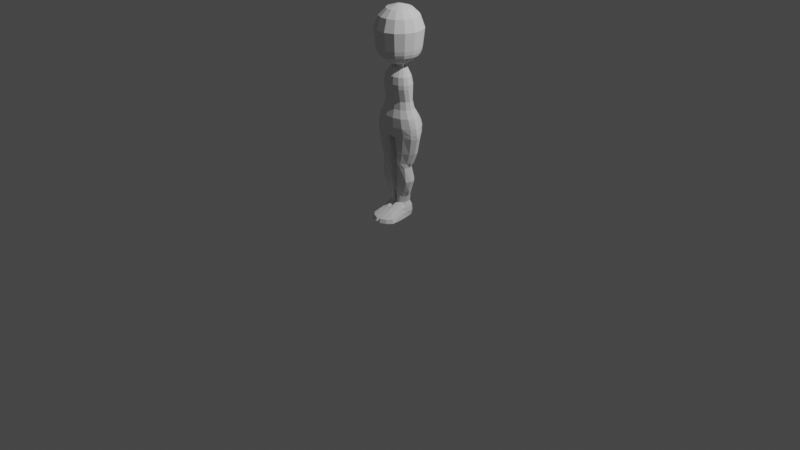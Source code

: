 # Source: character_2.blend  (saved by Blender 2.80.75; exported with 4.5.12 LTS)
import bpy
from mathutils import Matrix  # noqa: F401  (used for matrix-valued properties, if any)

bpy.ops.wm.read_factory_settings(use_empty=True)
scene = bpy.context.scene
scene.name = 'Scene'

# ---- collections
col_collection = bpy.data.collections.new('Collection'); scene.collection.children.link(col_collection)
col_external = bpy.data.collections.new('External'); scene.collection.children.link(col_external)
col_character = bpy.data.collections.new('Character'); scene.collection.children.link(col_character)

# ---- world
world_world = bpy.data.worlds.new('World'); scene.world = world_world
world_world.use_nodes = True; world_world.node_tree.nodes.clear()
_N = world_world.node_tree.nodes; _L = world_world.node_tree.links
n0 = _N.new('ShaderNodeOutputWorld'); n0.name = 'World Output'; n0.location = (300, 300)
n1 = _N.new('ShaderNodeBackground'); n1.name = 'Background'; n1.location = (10, 300)
n1.inputs[0].default_value = (0.05088, 0.05088, 0.05088, 1.0)
_L.new(n1.outputs[0], n0.inputs[0])
n0.is_active_output = True
world_world.color = (0.05088, 0.05088, 0.05088)
world_world.use_sun_shadow = False
world_world.sun_shadow_jitter_overblur = 0.0

# ---- cameras
cam_camera = bpy.data.cameras.new('Camera')
cam_camera.clip_end = 100.0
cam_camera.ortho_scale = 7.314

# ---- lights
light_light = bpy.data.lights.new('Light', 'POINT')
light_light.transmission_factor = 0.0
light_light.energy = 1000.0
light_light.shadow_soft_size = 0.1
light_light.shadow_maximum_resolution = 0.006
light_light.use_absolute_resolution = True

# ---- meshes
me_circle = bpy.data.meshes.new('Circle')
me_circle.from_pydata([(6.126e-09, 0.2292, 1.871), (-0.09323, 0.2094, 1.871), (-0.1703, 0.1534, 1.871), (-0.218, 0.07083, 1.871), (-0.228, -0.02396, 1.871), (-0.1985, -0.1146, 1.871), (-0.1347, -0.1854, 1.871), (-0.04766, -0.2242, 1.871), (0.04766, -0.2242, 1.871), (0.1347, -0.1854, 1.871), (0.1985, -0.1146, 1.871), (0.228, -0.02396, 1.871), (0.218, 0.07083, 1.871), (0.1703, 0.1534, 1.871), (0.09323, 0.2094, 1.871), (6.013e-09, 0.2434, 1.996), (-0.09899, 0.2223, 1.996), (-0.1809, 0.1628, 1.996), (-0.2315, 0.0752, 1.996), (-0.242, -0.02544, 1.996), (-0.2108, -0.1217, 1.996), (-0.143, -0.1969, 1.996), (-0.0506, -0.238, 1.996), (0.0506, -0.238, 1.996), (0.143, -0.1969, 1.996), (0.2108, -0.1217, 1.996), (0.242, -0.02544, 1.996), (0.2315, 0.0752, 1.996), (0.1809, 0.1628, 1.996), (0.09899, 0.2223, 1.996), (6.263e-09, 0.2011, 2.116), (-0.08178, 0.1837, 2.116), (-0.1494, 0.1345, 2.116), (-0.1912, 0.06213, 2.116), (-0.2, -0.02102, 2.116), (-0.1741, -0.1005, 2.116), (-0.1182, -0.1627, 2.116), (-0.0418, -0.1967, 2.116), (0.0418, -0.1967, 2.116), (0.1182, -0.1627, 2.116), (0.1741, -0.1005, 2.116), (0.2, -0.02102, 2.116), (0.1912, 0.06213, 2.116), (0.1494, 0.1345, 2.116), (0.08178, 0.1837, 2.116), (1.035e-08, 0.1272, 2.185), (-0.05172, 0.1162, 2.185), (-0.0945, 0.08508, 2.185), (-0.1209, 0.03929, 2.185), (-0.1265, -0.01329, 2.185), (-0.1101, -0.06358, 2.185), (-0.07474, -0.1029, 2.185), (-0.02644, -0.1244, 2.185), (0.02644, -0.1244, 2.185), (0.07474, -0.1029, 2.185), (0.1101, -0.06358, 2.185), (0.1265, -0.01329, 2.185), (0.1209, 0.03929, 2.185), (0.0945, 0.08508, 2.185), (0.05172, 0.1162, 2.185), (1.157e-08, 0.02824, 2.217), (-0.01149, 0.0258, 2.217), (-0.02099, 0.0189, 2.217), (-0.02686, 0.008727, 2.217), (-0.02809, -0.002952, 2.217), (-0.02446, -0.01412, 2.217), (-0.0166, -0.02285, 2.217), (-0.005872, -0.02763, 2.217), (0.005872, -0.02763, 2.217), (0.0166, -0.02285, 2.217), (0.02446, -0.01412, 2.217), (0.02809, -0.002952, 2.217), (0.02686, 0.008727, 2.217), (0.02099, 0.0189, 2.217), (0.01149, 0.0258, 2.217), (6.463e-09, 0.2232, 1.816), (-0.09077, 0.2039, 1.816), (-0.1658, 0.1493, 1.816), (-0.2122, 0.06896, 1.816), (-0.2219, -0.02333, 1.816), (-0.1933, -0.1116, 1.816), (-0.1312, -0.1805, 1.816), (-0.0464, -0.2183, 1.816), (0.0464, -0.2183, 1.816), (0.1312, -0.1805, 1.816), (0.1933, -0.1116, 1.816), (0.2219, -0.02333, 1.816), (0.2122, 0.06896, 1.816), (0.1658, 0.1493, 1.816), (0.09077, 0.2039, 1.816), (6.566e-09, 0.2138, 1.775), (-0.08698, 0.1954, 1.775), (-0.1589, 0.1431, 1.775), (-0.2034, 0.06608, 1.775), (-0.2127, -0.02235, 1.775), (-0.1852, -0.1069, 1.775), (-0.1257, -0.173, 1.775), (-0.04446, -0.2092, 1.775), (0.04446, -0.2092, 1.775), (0.1257, -0.173, 1.775), (0.1852, -0.1069, 1.775), (0.2127, -0.02235, 1.775), (0.2034, 0.06608, 1.775), (0.1589, 0.1431, 1.775), (0.08698, 0.1954, 1.775), (6.76e-09, 0.1994, 1.742), (-0.08109, 0.1821, 1.742), (-0.1482, 0.1334, 1.742), (-0.1896, 0.06161, 1.742), (-0.1983, -0.02084, 1.742), (-0.1727, -0.09969, 1.742), (-0.1172, -0.1613, 1.742), (-0.04145, -0.195, 1.742), (0.04145, -0.195, 1.742), (0.1172, -0.1613, 1.742), (0.1727, -0.09969, 1.742), (0.1983, -0.02084, 1.742), (0.1896, 0.06161, 1.742), (0.1482, 0.1334, 1.742), (0.08109, 0.1821, 1.742), (8.489e-09, 0.1326, 1.686), (-0.05392, 0.1211, 1.686), (-0.09852, 0.08871, 1.686), (-0.1261, 0.04097, 1.686), (-0.1318, -0.01386, 1.686), (-0.1148, -0.06629, 1.686), (-0.07793, -0.1073, 1.686), (-0.02756, -0.1297, 1.686), (0.02756, -0.1297, 1.686), (0.07793, -0.1073, 1.686), (0.1148, -0.06629, 1.686), (0.1318, -0.01386, 1.686), (0.1261, 0.04097, 1.686), (0.09852, 0.08871, 1.686), (0.05392, 0.1211, 1.686), (9.203e-09, 0.05353, 1.644), (-0.02177, 0.04891, 1.644), (-0.03978, 0.03582, 1.644), (-0.05091, 0.01654, 1.644), (-0.05324, -0.005596, 1.644), (-0.04636, -0.02677, 1.644), (-0.03147, -0.04331, 1.644), (-0.01113, -0.05236, 1.644), (0.01113, -0.05236, 1.644), (0.03147, -0.04331, 1.644), (0.04636, -0.02677, 1.644), (0.05324, -0.005596, 1.644), (0.05091, 0.01654, 1.644), (0.03978, 0.03582, 1.644), (0.02177, 0.04891, 1.644), (9.203e-09, 0.0353, 1.613), (-0.02177, 0.03251, 1.613), (-0.03978, 0.02462, 1.613), (-0.05091, 0.013, 1.613), (-0.05324, -0.00035, 1.613), (-0.04636, -0.01311, 1.613), (-0.03147, -0.02309, 1.613), (-0.01113, -0.02855, 1.613), (0.01113, -0.02855, 1.613), (0.03147, -0.02309, 1.613), (0.04636, -0.01311, 1.613), (0.05324, -0.00035, 1.613), (0.05091, 0.013, 1.613), (0.03978, 0.02462, 1.613), (0.02177, 0.03251, 1.613), (7.595e-09, 0.06281, 1.613), (-0.03985, 0.0577, 1.613), (-0.07281, 0.04326, 1.613), (-0.09318, 0.02199, 1.613), (-0.09744, -0.002431, 1.613), (-0.08485, -0.02579, 1.613), (-0.05759, -0.04404, 1.613), (-0.02037, -0.05403, 1.613), (0.02037, -0.05403, 1.613), (0.05759, -0.04404, 1.613), (0.08485, -0.02579, 1.613), (0.09744, -0.002431, 1.613), (0.09318, 0.02199, 1.613), (0.07281, 0.04326, 1.613), (0.03985, 0.0577, 1.613), (3.71e-09, 0.1007, 1.463), (-0.06588, 0.09223, 1.463), (-0.1204, 0.06837, 1.463), (-0.1541, 0.0332, 1.463), (-0.1611, -0.03004, 1.463), (-0.1403, -0.06866, 1.463), (-0.09521, -0.09883, 1.463), (-0.03368, -0.1153, 1.463), (0.03368, -0.1153, 1.463), (0.09521, -0.09883, 1.463), (0.1403, -0.06866, 1.463), (0.1611, -0.03004, 1.463), (0.1541, 0.0332, 1.463), (0.1204, 0.06837, 1.463), (0.06588, 0.09223, 1.463), (3.71e-09, 0.1007, 1.422), (-0.06588, 0.09223, 1.422), (-0.1204, 0.06837, 1.422), (-0.1541, 0.0332, 1.422), (-0.1611, -0.03004, 1.422), (-0.1403, -0.06866, 1.422), (-0.09521, -0.09883, 1.422), (-0.03368, -0.1153, 1.422), (0.03368, -0.1153, 1.422), (0.09521, -0.09883, 1.422), (0.1403, -0.06866, 1.422), (0.1611, -0.03004, 1.422), (0.1541, 0.0332, 1.422), (0.1204, 0.06837, 1.422), (0.06588, 0.09223, 1.422), (0.0, 0.09792, 1.294), (-0.06449, 0.08966, 1.294), (-0.1178, 0.0663, 1.294), (-0.1508, 0.03187, 1.294), (-0.1577, -0.007662, 1.294), (-0.1373, -0.04547, 1.294), (-0.0932, -0.07501, 1.294), (-0.03297, -0.09118, 1.294), (0.03297, -0.09118, 1.294), (0.0932, -0.07501, 1.294), (0.1373, -0.04547, 1.294), (0.1577, -0.007662, 1.294), (0.1508, 0.03187, 1.294), (0.1178, 0.0663, 1.294), (0.06449, 0.08966, 1.294), (2.374e-09, 0.1374, 1.137), (-0.08375, 0.145, 1.138), (-0.1588, 0.1122, 1.138), (-0.2121, 0.04456, 1.137), (-0.2217, -0.01103, 1.137), (-0.1931, -0.06419, 1.137), (-0.1311, -0.1057, 1.137), (-0.04636, -0.1285, 1.137), (0.04636, -0.1285, 1.137), (0.1311, -0.1057, 1.137), (0.1931, -0.06419, 1.137), (0.2217, -0.01103, 1.137), (0.2121, 0.04456, 1.137), (0.1588, 0.1122, 1.138), (0.08375, 0.145, 1.138), (1.391e-11, 0.1567, 1.042), (-0.102, 0.1666, 1.042), (-0.1877, 0.1291, 1.042), (-0.2424, 0.0505, 1.042), (-0.2535, -0.01304, 1.042), (-0.2207, -0.05935, 1.042), (-0.1498, -0.1068, 1.042), (-0.05299, -0.1328, 1.042), (0.05299, -0.1328, 1.042), (0.1498, -0.1068, 1.042), (0.2207, -0.05935, 1.042), (0.2535, -0.01304, 1.042), (0.2424, 0.0505, 1.042), (0.1877, 0.1291, 1.042), (0.102, 0.1666, 1.042), (-4.556e-10, 0.1614, 0.9758), (-0.1047, 0.1571, 0.9758), (-0.193, 0.1184, 0.9758), (-0.2498, 0.05195, 0.9758), (-0.2612, -0.01353, 0.9758), (-0.2275, -0.05768, 0.9758), (-0.1511, -0.09672, 0.9758), (-0.05128, -0.1235, 0.9758), (0.05793, -0.1235, 0.9758), (0.1577, -0.09672, 0.9758), (0.2275, -0.05768, 0.9758), (0.2612, -0.01353, 0.9758), (0.2498, 0.05195, 0.9758), (0.193, 0.1184, 0.9758), (0.1047, 0.1571, 0.9758), (-4.556e-10, 0.1285, 0.9392), (-0.1409, 0.1178, 0.9392), (-0.1952, 0.08748, 0.9392), (-0.2498, 0.04281, 0.9392), (-0.2612, -0.008484, 0.9392), (-0.2275, -0.05754, 0.9392), (-0.1544, -0.09587, 0.9392), (-0.1118, -0.1053, 0.9392), (0.1118, -0.1053, 0.9392), (0.1544, -0.09587, 0.9392), (0.2275, -0.05754, 0.9392), (0.2612, -0.008484, 0.9392), (0.2498, 0.04281, 0.9392), (0.1952, 0.08748, 0.9392), (0.1409, 0.1178, 0.9392), (-0.04662, 0.2193, 1.871), (-0.04949, 0.2328, 1.996), (-0.04089, 0.1924, 2.116), (-0.02586, 0.1217, 2.185), (-0.005744, 0.02702, 2.217), (-0.04538, 0.2135, 1.816), (-0.04349, 0.2046, 1.775), (-0.04055, 0.1908, 1.742), (-0.02696, 0.1268, 1.686), (-0.01089, 0.05122, 1.644), (-0.01089, 0.0339, 1.613), (-0.01992, 0.06025, 1.613), (-0.03294, 0.09646, 1.463), (-0.03294, 0.09646, 1.422), (-0.03225, 0.09379, 1.294), (-0.0384, 0.1508, 1.138), (-0.05015, 0.1732, 1.042), (-0.05501, 0.1626, 0.9758), (-0.08911, 0.1232, 0.9392), (0.04662, 0.2193, 1.871), (0.04949, 0.2328, 1.996), (0.04089, 0.1924, 2.116), (0.02586, 0.1217, 2.185), (0.005744, 0.02702, 2.217), (0.04538, 0.2135, 1.816), (0.04349, 0.2046, 1.775), (0.04055, 0.1908, 1.742), (0.02696, 0.1268, 1.686), (0.01089, 0.05122, 1.644), (0.01089, 0.0339, 1.613), (0.01992, 0.06025, 1.613), (0.03294, 0.09646, 1.463), (0.03294, 0.09646, 1.422), (0.03225, 0.09379, 1.294), (0.0384, 0.1508, 1.138), (0.05015, 0.1732, 1.042), (0.05501, 0.1626, 0.9758), (0.08911, 0.1232, 0.9392), (2.235e-08, -0.2242, 1.871), (2.235e-08, -0.238, 1.996), (1.863e-08, -0.1967, 2.116), (1.863e-08, -0.1244, 2.185), (1.397e-08, -0.02763, 2.217), (2.235e-08, -0.2183, 1.816), (2.235e-08, -0.2092, 1.775), (2.235e-08, -0.195, 1.742), (1.863e-08, -0.1297, 1.686), (1.304e-08, -0.05236, 1.644), (1.304e-08, -0.02855, 1.613), (1.436e-08, -0.05403, 1.613), (1.49e-08, -0.1153, 1.463), (1.49e-08, -0.1153, 1.422), (0.0, -0.09118, 1.294), (1.49e-08, -0.1285, 1.137), (1.118e-08, -0.1328, 1.042), (0.003324, -0.1235, 0.9758), (1.49e-08, -0.1168, 0.9392), (-0.05531, -0.0881, 0.6655), (-0.08174, -0.103, 0.6655), (-0.1093, -0.08982, 0.6655), (-0.161, -0.0516, 0.6655), (1.863e-08, 0.111, 0.9392), (-5.96e-08, 0.04235, 0.9392), (-6.706e-08, -0.03284, 0.9392), (1.863e-08, -0.1015, 0.9392), (-0.1849, -0.02031, 0.6655), (-0.1768, 0.02977, 0.6655), (-0.1097, 0.07759, 0.6655), (-0.1381, 0.05826, 0.6655), (-0.02331, 0.2243, 1.871), (-0.02383, -0.2242, 1.871), (-0.02475, 0.2381, 1.996), (-0.0253, -0.238, 1.996), (-0.02045, 0.1967, 2.116), (-0.0209, -0.1967, 2.116), (-0.01293, 0.1244, 2.185), (-0.01322, -0.1244, 2.185), (-0.002872, 0.02763, 2.217), (-0.002936, -0.02763, 2.217), (-0.02269, 0.2183, 1.816), (-0.0232, -0.2183, 1.816), (-0.02174, 0.2092, 1.775), (-0.02223, -0.2092, 1.775), (-0.02027, 0.1951, 1.742), (-0.02073, -0.195, 1.742), (-0.01348, 0.1297, 1.686), (-0.01378, -0.1297, 1.686), (-0.005444, 0.05238, 1.644), (-0.005565, -0.05236, 1.644), (-0.005444, 0.0346, 1.613), (-0.005565, -0.02855, 1.613), (-0.009962, 0.06153, 1.613), (-0.01018, -0.05403, 1.613), (-0.01647, 0.09857, 1.463), (-0.01684, -0.1153, 1.463), (-0.01647, 0.09857, 1.422), (-0.01684, -0.1153, 1.422), (-0.01612, 0.09586, 1.294), (-0.01648, -0.09118, 1.294), (-0.01664, 0.145, 1.137), (-0.02318, -0.1285, 1.137), (-0.02423, 0.1766, 1.042), (-0.02649, -0.1328, 1.042), (-0.02831, 0.166, 0.9758), (-0.02398, -0.1235, 0.9758), (-0.06012, 0.1258, 0.9392), (-0.07232, -0.1168, 0.9392), (-0.04947, 0.1082, 0.9392), (-0.04228, 0.03411, 0.9392), (-0.04242, -0.04026, 0.9392), (-0.04987, -0.1021, 0.9392), (0.02331, 0.2243, 1.871), (0.02475, 0.2381, 1.996), (0.02045, 0.1967, 2.116), (0.01293, 0.1244, 2.185), (0.002872, 0.02763, 2.217), (0.02269, 0.2183, 1.816), (0.02174, 0.2092, 1.775), (0.02027, 0.1951, 1.742), (0.01348, 0.1297, 1.686), (0.005444, 0.05238, 1.644), (0.005444, 0.0346, 1.613), (0.009962, 0.06153, 1.613), (0.01647, 0.09857, 1.463), (0.01647, 0.09857, 1.422), (0.01612, 0.09586, 1.294), (0.01664, 0.145, 1.137), (0.02423, 0.1766, 1.042), (0.02831, 0.166, 0.9758), (0.06012, 0.1258, 0.9392), (0.02383, -0.2242, 1.871), (0.0253, -0.238, 1.996), (0.0209, -0.1967, 2.116), (0.01322, -0.1244, 2.185), (0.002936, -0.02763, 2.217), (0.0232, -0.2183, 1.816), (0.02223, -0.2092, 1.775), (0.02073, -0.195, 1.742), (0.01378, -0.1297, 1.686), (0.005565, -0.05236, 1.644), (0.005565, -0.02855, 1.613), (0.01018, -0.05403, 1.613), (0.01684, -0.1153, 1.463), (0.01684, -0.1153, 1.422), (0.01648, -0.09118, 1.294), (0.02318, -0.1285, 1.137), (0.02649, -0.1328, 1.042), (0.03063, -0.1235, 0.9758), (0.07232, -0.1168, 0.9392), (0.04947, 0.1082, 0.9392), (0.04228, 0.03411, 0.9392), (0.04242, -0.04026, 0.9392), (0.04987, -0.1021, 0.9392), (-0.1682, 0.07818, 0.7754), (-0.121, 0.1051, 0.7754), (-0.2184, 0.03851, 0.7754), (-0.2288, -0.007039, 0.7754), (-0.1978, -0.0506, 0.7754), (-0.1333, -0.09119, 0.7754), (-0.09848, -0.1053, 0.7754), (-0.07011, -0.1033, 0.7754), (0.1333, -0.09119, 0.7754), (0.09848, -0.1053, 0.7754), (0.1978, -0.0506, 0.7754), (0.2288, -0.007039, 0.7754), (0.2184, 0.03851, 0.7754), (0.1682, 0.07818, 0.7754), (0.121, 0.1051, 0.7754), (0.08479, 0.1099, 0.7754), (-0.08479, 0.1099, 0.7754), (0.05796, 0.1122, 0.7754), (0.03933, 0.07763, 0.7754), (0.03113, 0.02424, 0.7754), (0.03126, -0.0275, 0.7754), (0.0397, -0.06865, 0.7754), (-0.05796, 0.1122, 0.7754), (-0.03933, 0.07763, 0.7754), (-0.03113, 0.02424, 0.7754), (-0.03126, -0.0275, 0.7754), (-0.0397, -0.06865, 0.7754), (0.07011, -0.1033, 0.7754), (0.1093, -0.08982, 0.6655), (0.08174, -0.103, 0.6655), (0.161, -0.0516, 0.6655), (0.1849, -0.02031, 0.6655), (0.1768, 0.02977, 0.6655), (0.1381, 0.05826, 0.6655), (0.1097, 0.07759, 0.6655), (0.0735, 0.08101, 0.6655), (-0.0735, 0.08101, 0.6655), (0.05231, 0.08272, 0.6655), (-0.04587, -0.07269, 0.4679), (0.03501, 0.05786, 0.6655), (-0.06104, -0.07269, 0.4679), (-0.1062, -0.06706, 0.4679), (0.02416, 0.01779, 0.6655), (-0.1565, -0.05678, 0.4679), (-0.1797, -0.006346, 0.4679), (0.02426, -0.01937, 0.6655), (-0.1719, 0.03871, 0.4679), (-0.1046, 0.1046, 0.4679), (0.0407, -0.06993, 0.6655), (-0.1343, 0.07795, 0.4679), (-0.05231, 0.08272, 0.6655), (-0.03501, 0.05786, 0.6655), (-0.02416, 0.01779, 0.6655), (-0.02426, -0.01937, 0.6655), (-0.0407, -0.06993, 0.6655), (0.05531, -0.0881, 0.6655), (-0.1204, 0.05017, 0.6173), (-0.09419, 0.06103, 0.6173), (-0.1521, 0.01711, 0.6173), (-0.1667, -0.004814, 0.6173), (-0.1471, -0.06546, 0.6173), (-0.1048, -0.0879, 0.6173), (-0.0704, -0.09264, 0.6173), (-0.05819, -0.07886, 0.6173), (0.1048, -0.0879, 0.6173), (0.0704, -0.09264, 0.6173), (0.1471, -0.06546, 0.6173), (0.1667, -0.004814, 0.6173), (0.1521, 0.01711, 0.6173), (0.1204, 0.05017, 0.6173), (0.09419, 0.06103, 0.6173), (0.0727, 0.065, 0.6173), (-0.0727, 0.065, 0.6173), (0.05392, 0.06699, 0.6173), (-0.04218, -0.06615, 0.3536), (0.03859, 0.04451, 0.6173), (-0.05366, -0.06615, 0.3536), (-0.08538, -0.06163, 0.3536), (0.03136, 0.02635, 0.6173), (-0.1174, -0.04136, 0.3536), (-0.1445, -0.003618, 0.3536), (0.03144, -0.01677, 0.6173), (-0.1382, 0.0326, 0.3536), (-0.07929, 0.09207, 0.3536), (0.04419, -0.07005, 0.6173), (-0.108, 0.07067, 0.3536), (-0.05392, 0.06699, 0.6173), (-0.03859, 0.04451, 0.6173), (-0.03136, 0.02635, 0.6173), (-0.03144, -0.01677, 0.6173), (-0.04419, -0.07005, 0.6173), (0.05819, -0.07886, 0.6173), (0.1062, -0.06706, 0.4679), (0.06104, -0.07269, 0.4679), (0.1565, -0.05678, 0.4679), (0.1797, -0.006346, 0.4679), (0.1719, 0.03871, 0.4679), (0.1343, 0.07795, 0.4679), (0.1046, 0.1046, 0.4679), (0.08345, 0.1093, 0.4679), (-0.08345, 0.1093, 0.4679), (0.05436, 0.0939, 0.4679), (-0.03677, -0.05362, 0.2214), (0.03404, 0.0774, 0.4679), (-0.04285, -0.05362, 0.2214), (-0.05482, -0.05071, 0.2214), (0.0228, 0.03065, 0.4679), (-0.07089, -0.03445, 0.2214), (-0.09275, -0.001674, 0.2214), (0.0229, -0.02053, 0.4679), (-0.09282, 0.03501, 0.2214), (-0.06207, 0.07798, 0.2214), (0.03432, -0.06223, 0.4679), (-0.08443, 0.06706, 0.2214), (-0.05436, 0.0939, 0.4679), (-0.03404, 0.0774, 0.4679), (-0.0228, 0.03065, 0.4679), (-0.0229, -0.02053, 0.4679), (-0.03432, -0.06223, 0.4679), (0.04587, -0.07269, 0.4679), (0.08538, -0.06163, 0.3536), (0.05366, -0.06615, 0.3536), (0.1174, -0.04136, 0.3536), (0.1445, -0.003618, 0.3536), (0.1382, 0.0326, 0.3536), (0.108, 0.07067, 0.3536), (0.07929, 0.09207, 0.3536), (0.0571, 0.09586, 0.3536), (-0.0571, 0.09586, 0.3536), (0.04346, 0.09122, 0.3536), (-0.01572, -0.1453, 0.1705), (0.02736, 0.06369, 0.3536), (-0.03144, -0.1453, 0.1705), (-0.07426, -0.1139, 0.1705), (0.01442, 0.02611, 0.3536), (-0.1061, -0.0668, 0.1709), (-0.1091, -0.002931, 0.1701), (0.0145, -0.01502, 0.3536), (-0.1033, 0.06396, 0.1705), (-0.0615, 0.1017, 0.1705), (0.02758, -0.05775, 0.3536), (-0.08882, 0.09196, 0.1705), (-0.04346, 0.09122, 0.3536), (-0.02736, 0.06369, 0.3536), (-0.01442, 0.02611, 0.3536), (-0.0145, -0.01502, 0.3536), (-0.02758, -0.05775, 0.3536), (0.04218, -0.06615, 0.3536), (0.05482, -0.05071, 0.2214), (0.04285, -0.05362, 0.2214), (0.07089, -0.03445, 0.2214), (0.09275, -0.001674, 0.2214), (0.09282, 0.03501, 0.2214), (0.08443, 0.06706, 0.2214), (0.06207, 0.07798, 0.2214), (0.04448, 0.07999, 0.2214), (-0.04448, 0.07999, 0.2214), (0.03074, 0.07472, 0.2214), (-0.01707, -0.1584, 0.06652), (0.02045, 0.05726, 0.2214), (-0.03415, -0.1584, 0.06652), (-0.09654, -0.1306, 0.06652), (0.01102, 0.04385, 0.2214), (-0.1318, -0.08057, 0.06696), (-0.1129, 0.009322, 0.06622), (0.01107, -0.002937, 0.2214), (-0.1007, 0.0606, 0.06651), (-0.0662, 0.09629, 0.06651), (0.01771, -0.04822, 0.2214), (-0.08881, 0.08871, 0.06651), (-0.03074, 0.07472, 0.2214), (-0.02045, 0.05726, 0.2214), (-0.01102, 0.04385, 0.2214), (-0.01107, -0.002937, 0.2214), (-0.01771, -0.04822, 0.2214), (0.03677, -0.05362, 0.2214), (0.07426, -0.1139, 0.1705), (0.03144, -0.1453, 0.1705), (0.1061, -0.0668, 0.1709), (0.1091, -0.002931, 0.1701), (0.1033, 0.06396, 0.1705), (0.08882, 0.09196, 0.1705), (0.0615, 0.1017, 0.1705), (0.04289, 0.1035, 0.1705), (-0.04289, 0.1035, 0.1705), (0.02224, 0.09922, 0.1705), (0.01779, 0.09176, 0.1705), (0.01317, 0.07112, 0.1705), (0.01325, -0.0364, 0.1705), (0.01687, -0.09781, 0.1705), (-0.02224, 0.09922, 0.1705), (-0.01779, 0.09176, 0.1705), (-0.01317, 0.07112, 0.1705), (-0.01325, -0.0364, 0.1705), (-0.01687, -0.09781, 0.1705), (0.01572, -0.1453, 0.1705), (0.09654, -0.1306, 0.06652), (0.03415, -0.1584, 0.06652), (0.1318, -0.08057, 0.06696), (0.1129, 0.009322, 0.06622), (0.1007, 0.0606, 0.06651), (0.08881, 0.08871, 0.06651), (0.0662, 0.09629, 0.06651), (0.04238, 0.09763, 0.06651), (-0.04238, 0.09763, 0.06651), (0.03803, 0.09318, 0.06651), (-0.06187, 0.09602, 0.06652), (0.03565, 0.08856, 0.06651), (0.06187, 0.09602, 0.06652), (-0.07755, 0.06986, 0.06652), (0.03522, 0.07526, 0.06651), (0.07755, 0.06986, 0.06652), (-0.07773, -0.03764, 0.06652), (0.04627, -0.005689, 0.06651), (0.07773, -0.03764, 0.06652), (-0.06238, -0.1073, 0.06652), (0.03119, -0.1068, 0.06652), (0.06238, -0.1073, 0.06652), (-0.03803, 0.09318, 0.06651), (-0.03565, 0.08856, 0.06651), (-0.03522, 0.07526, 0.06651), (-0.04627, -0.005689, 0.06651), (-0.03119, -0.1068, 0.06652), (0.01707, -0.1584, 0.06652), (-0.08887, -0.2578, 0.106), (-0.1309, -0.2111, 0.106), (-0.03144, -0.2834, 0.106), (-0.01572, -0.2834, 0.106), (0.08887, -0.2578, 0.106), (0.03144, -0.2834, 0.106), (0.1309, -0.2111, 0.106), (-0.09654, -0.2687, 0.06652), (-0.1422, -0.2179, 0.06652), (-0.01707, -0.2964, 0.06652), (0.09654, -0.2687, 0.06652), (0.1422, -0.2179, 0.06652), (0.01707, -0.2964, 0.06652), (0.01572, -0.2834, 0.106), (0.03415, -0.2964, 0.06652), (-0.03415, -0.2964, 0.06652), (0.107, 0.06111, 1.538), (0.05857, 0.08233, 1.538), (-0.08464, -0.09006, 1.538), (-0.02994, -0.1047, 1.538), (4.952e-09, 0.08984, 1.538), (0.02994, -0.1047, 1.538), (-0.05857, 0.08233, 1.538), (0.08464, -0.09006, 1.538), (-0.107, 0.06111, 1.538), (0.1247, -0.06324, 1.538), (-0.137, 0.02985, 1.538), (0.1432, -0.0289, 1.538), (-0.1432, -0.0289, 1.538), (0.137, 0.02985, 1.538), (-0.1247, -0.06324, 1.538), (-0.02929, 0.08609, 1.538), (0.02929, 0.08609, 1.538), (1.49e-08, -0.1047, 1.538), (-0.01497, -0.1047, 1.538), (-0.01464, 0.08796, 1.538), (0.01497, -0.1047, 1.538), (0.01464, 0.08796, 1.538), (0.08887, -0.1888, 0.1383), (0.114, -0.136, 0.1385), (0.03415, -0.2274, 0.06652), (0.01707, -0.2274, 0.06652), (0.1398, -0.1492, 0.06674), (0.03144, -0.2144, 0.1383), (0.01572, -0.2144, 0.1383), (0.09654, -0.1996, 0.06652), (-0.1398, -0.1492, 0.06674), (-0.09654, -0.1996, 0.06652), (-0.03415, -0.2274, 0.06652), (-0.01707, -0.2274, 0.06652), (-0.08887, -0.1888, 0.1383), (-0.114, -0.136, 0.1385), (-0.03144, -0.2144, 0.1383), (-0.01572, -0.2144, 0.1383), (0.04291, 0.1051, 0.1185), (0.0229, 0.1009, 0.1185), (0.06415, 0.1033, 0.1185), (0.01902, 0.09287, 0.1185), (0.09366, 0.09308, 0.1185), (0.0207, 0.07149, 0.1185), (0.1095, 0.06445, 0.1185), (0.02078, -0.03808, 0.1185), (0.1154, -0.004278, 0.1181), (0.02501, -0.1023, 0.1185), (0.1263, -0.07663, 0.1189), (0.0164, -0.1519, 0.1185), (0.09271, -0.2632, 0.08627), (0.1366, -0.2145, 0.08627), (0.0164, -0.2899, 0.08627), (0.03279, -0.2899, 0.08627), (0.0164, -0.2209, 0.1024), (0.1342, -0.1456, 0.1026), (-0.0207, 0.07149, 0.1185), (-0.02078, -0.03808, 0.1185), (-0.1263, -0.07663, 0.1189), (-0.0164, -0.1519, 0.1185), (-0.02501, -0.1023, 0.1185), (-0.1154, -0.004278, 0.1181), (-0.1095, 0.06445, 0.1185), (-0.06415, 0.1033, 0.1185), (-0.09366, 0.09308, 0.1185), (-0.0229, 0.1009, 0.1185), (-0.04291, 0.1051, 0.1185), (-0.01902, 0.09287, 0.1185), (-0.09271, -0.2632, 0.08627), (-0.1366, -0.2145, 0.08627), (-0.0164, -0.2899, 0.08627), (-0.03279, -0.2899, 0.08627), (-0.0164, -0.2209, 0.1024), (-0.1342, -0.1456, 0.1026), (-0.2376, -0.01203, 1.09), (-0.2069, -0.06177, 1.09), (0.2272, 0.04753, 1.09), (0.1737, 0.1269, 1.09), (-0.1404, -0.1063, 1.09), (0.09332, 0.1621, 1.09), (-0.04967, -0.1306, 1.09), (0.0, 0.1471, 1.09), (0.04967, -0.1306, 1.09), (-0.09332, 0.1621, 1.09), (0.1404, -0.1063, 1.09), (-0.1737, 0.1269, 1.09), (0.2069, -0.06177, 1.09), (-0.2272, 0.04753, 1.09), (0.2376, -0.01203, 1.09), (-0.04473, 0.1683, 1.09), (0.04473, 0.1683, 1.09), (0.0, -0.1306, 1.09), (-0.02484, -0.1306, 1.09), (-0.02044, 0.1714, 1.09), (0.02484, -0.1306, 1.09), (0.02044, 0.1714, 1.09), (0.1686, 0.03604, 1.215), (0.1287, 0.07973, 1.215), (-0.1535, -0.0504, 1.215), (-0.1042, -0.08342, 1.215), (0.06908, 0.1059, 1.215), (-0.03685, -0.1015, 1.215), (0.0, 0.1099, 1.215), (0.03685, -0.1015, 1.215), (-0.06908, 0.1059, 1.215), (0.1042, -0.08342, 1.215), (-0.1287, 0.07973, 1.215), (0.1535, -0.0504, 1.215), (-0.1686, 0.03604, 1.215), (0.1763, -0.008146, 1.215), (-0.1763, -0.008146, 1.215), (-0.03303, 0.1105, 1.215), (0.03303, 0.1105, 1.215), (0.0, -0.1015, 1.215), (-0.01843, -0.1015, 1.215), (-0.01501, 0.1128, 1.215), (0.01843, -0.1015, 1.215), (0.01501, 0.1128, 1.215), (0.1094, 0.03548, 0.2875), (0.01793, -0.002616, 0.2875), (0.1122, 0.003024, 0.2875), (0.02265, -0.05298, 0.2875), (0.08854, -0.03445, 0.2875), (0.03947, -0.05989, 0.2875), (0.04826, -0.05989, 0.2875), (0.0701, -0.05617, 0.2875), (0.06949, 0.0811, 0.2875), (0.05178, 0.08368, 0.2875), (0.03959, 0.07927, 0.2875), (0.02783, 0.05924, 0.2875), (0.01788, 0.03653, 0.2875), (0.09221, 0.06671, 0.2875), (-0.03959, 0.07927, 0.2875), (-0.02783, 0.05924, 0.2875), (-0.04826, -0.05989, 0.2875), (-0.01788, 0.03653, 0.2875), (-0.0701, -0.05617, 0.2875), (-0.01793, -0.002616, 0.2875), (-0.08854, -0.03445, 0.2875), (-0.03947, -0.05989, 0.2875), (-0.02265, -0.05298, 0.2875), (-0.1122, 0.003024, 0.2875), (-0.1094, 0.03548, 0.2875), (-0.05178, 0.08368, 0.2875), (-0.06949, 0.0811, 0.2875), (-0.09221, 0.06671, 0.2875), (0.08991, 0.05219, 1.576), (-0.07111, -0.06705, 1.576), (0.04921, 0.07002, 1.576), (-0.02515, -0.07939, 1.576), (0.0, 0.07632, 1.576), (0.02515, -0.07939, 1.576), (-0.04921, 0.07002, 1.576), (0.07111, -0.06705, 1.576), (-0.08991, 0.05219, 1.576), (0.1048, -0.04451, 1.576), (-0.1151, 0.02592, 1.576), (0.1203, -0.01567, 1.576), (-0.1203, -0.01567, 1.576), (0.1151, 0.02592, 1.576), (-0.1048, -0.04451, 1.576), (-0.02461, 0.07317, 1.576), (0.02461, 0.07317, 1.576), (0.0, -0.07939, 1.576), (-0.01258, -0.07939, 1.576), (-0.0123, 0.07475, 1.576), (0.01258, -0.07939, 1.576), (0.0123, 0.07475, 1.576)], [], [(14, 13, 28, 29), (7, 6, 21, 22), (304, 14, 29, 305), (355, 7, 22, 357), (354, 0, 15, 356), (9, 8, 23, 24), (2, 1, 16, 17), (10, 9, 24, 25), (3, 2, 17, 18), (11, 10, 25, 26), (4, 3, 18, 19), (12, 11, 26, 27), (5, 4, 19, 20), (13, 12, 27, 28), (6, 5, 20, 21), (29, 28, 43, 44), (22, 21, 36, 37), (305, 29, 44, 306), (357, 22, 37, 359), (356, 15, 30, 358), (24, 23, 38, 39), (17, 16, 31, 32), (25, 24, 39, 40), (18, 17, 32, 33), (26, 25, 40, 41), (19, 18, 33, 34), (27, 26, 41, 42), (20, 19, 34, 35), (28, 27, 42, 43), (21, 20, 35, 36), (36, 35, 50, 51), (44, 43, 58, 59), (37, 36, 51, 52), (306, 44, 59, 307), (359, 37, 52, 361), (358, 30, 45, 360), (39, 38, 53, 54), (32, 31, 46, 47), (40, 39, 54, 55), (33, 32, 47, 48), (41, 40, 55, 56), (34, 33, 48, 49), (42, 41, 56, 57), (35, 34, 49, 50), (43, 42, 57, 58), (58, 57, 72, 73), (51, 50, 65, 66), (59, 58, 73, 74), (52, 51, 66, 67), (307, 59, 74, 308), (361, 52, 67, 363), (360, 45, 60, 362), (54, 53, 68, 69), (47, 46, 61, 62), (55, 54, 69, 70), (48, 47, 62, 63), (56, 55, 70, 71), (49, 48, 63, 64), (57, 56, 71, 72), (50, 49, 64, 65), (419, 400, 308, 74, 73, 72, 71, 70, 69, 68), (10, 11, 86, 85), (3, 4, 79, 78), (11, 12, 87, 86), (4, 5, 80, 79), (12, 13, 88, 87), (5, 6, 81, 80), (13, 14, 89, 88), (6, 7, 82, 81), (396, 0, 75, 401), (415, 8, 83, 420), (285, 1, 76, 290), (8, 9, 84, 83), (1, 2, 77, 76), (9, 10, 85, 84), (2, 3, 78, 77), (83, 84, 99, 98), (76, 77, 92, 91), (84, 85, 100, 99), (77, 78, 93, 92), (85, 86, 101, 100), (78, 79, 94, 93), (86, 87, 102, 101), (79, 80, 95, 94), (87, 88, 103, 102), (80, 81, 96, 95), (88, 89, 104, 103), (81, 82, 97, 96), (401, 75, 90, 402), (420, 83, 98, 421), (290, 76, 91, 291), (291, 91, 106, 292), (98, 99, 114, 113), (91, 92, 107, 106), (99, 100, 115, 114), (92, 93, 108, 107), (100, 101, 116, 115), (93, 94, 109, 108), (101, 102, 117, 116), (94, 95, 110, 109), (102, 103, 118, 117), (95, 96, 111, 110), (103, 104, 119, 118), (96, 97, 112, 111), (402, 90, 105, 403), (421, 98, 113, 422), (422, 113, 128, 423), (292, 106, 121, 293), (113, 114, 129, 128), (106, 107, 122, 121), (114, 115, 130, 129), (107, 108, 123, 122), (115, 116, 131, 130), (108, 109, 124, 123), (116, 117, 132, 131), (109, 110, 125, 124), (117, 118, 133, 132), (110, 111, 126, 125), (118, 119, 134, 133), (111, 112, 127, 126), (403, 105, 120, 404), (404, 120, 135, 405), (423, 128, 143, 424), (293, 121, 136, 294), (128, 129, 144, 143), (121, 122, 137, 136), (129, 130, 145, 144), (122, 123, 138, 137), (130, 131, 146, 145), (123, 124, 139, 138), (131, 132, 147, 146), (124, 125, 140, 139), (132, 133, 148, 147), (125, 126, 141, 140), (133, 134, 149, 148), (126, 127, 142, 141), (405, 135, 150, 406), (424, 143, 158, 425), (294, 136, 151, 295), (143, 144, 159, 158), (136, 137, 152, 151), (144, 145, 160, 159), (137, 138, 153, 152), (145, 146, 161, 160), (138, 139, 154, 153), (146, 147, 162, 161), (139, 140, 155, 154), (147, 148, 163, 162), (140, 141, 156, 155), (148, 149, 164, 163), (141, 142, 157, 156), (156, 157, 172, 171), (406, 150, 165, 407), (425, 158, 173, 426), (295, 151, 166, 296), (158, 159, 174, 173), (151, 152, 167, 166), (159, 160, 175, 174), (152, 153, 168, 167), (160, 161, 176, 175), (153, 154, 169, 168), (161, 162, 177, 176), (154, 155, 170, 169), (162, 163, 178, 177), (155, 156, 171, 170), (163, 164, 179, 178), (678, 679, 194, 193), (680, 681, 187, 186), (699, 682, 180, 408), (698, 683, 188, 427), (693, 684, 181, 297), (683, 685, 189, 188), (684, 686, 182, 181), (685, 687, 190, 189), (686, 688, 183, 182), (687, 689, 191, 190), (688, 690, 184, 183), (689, 691, 192, 191), (690, 692, 185, 184), (691, 678, 193, 192), (692, 680, 186, 185), (185, 186, 201, 200), (193, 194, 209, 208), (186, 187, 202, 201), (408, 180, 195, 409), (427, 188, 203, 428), (297, 181, 196, 298), (188, 189, 204, 203), (181, 182, 197, 196), (189, 190, 205, 204), (182, 183, 198, 197), (190, 191, 206, 205), (183, 184, 199, 198), (191, 192, 207, 206), (184, 185, 200, 199), (192, 193, 208, 207), (207, 208, 223, 222), (200, 201, 216, 215), (208, 209, 224, 223), (201, 202, 217, 216), (409, 195, 210, 410), (428, 203, 218, 429), (298, 196, 211, 299), (203, 204, 219, 218), (196, 197, 212, 211), (204, 205, 220, 219), (197, 198, 213, 212), (205, 206, 221, 220), (198, 199, 214, 213), (206, 207, 222, 221), (199, 200, 215, 214), (774, 775, 238, 237), (776, 777, 231, 230), (775, 778, 239, 238), (777, 779, 232, 231), (795, 780, 225, 411), (794, 781, 233, 430), (789, 782, 226, 300), (781, 783, 234, 233), (782, 784, 227, 226), (783, 785, 235, 234), (784, 786, 228, 227), (785, 787, 236, 235), (786, 788, 229, 228), (787, 774, 237, 236), (788, 776, 230, 229), (752, 753, 245, 244), (754, 755, 253, 252), (753, 756, 246, 245), (755, 757, 254, 253), (756, 758, 247, 246), (773, 759, 240, 412), (772, 760, 248, 431), (767, 761, 241, 301), (760, 762, 249, 248), (761, 763, 242, 241), (762, 764, 250, 249), (763, 765, 243, 242), (764, 766, 251, 250), (765, 752, 244, 243), (766, 754, 252, 251), (251, 252, 267, 266), (244, 245, 260, 259), (252, 253, 268, 267), (245, 246, 261, 260), (253, 254, 269, 268), (246, 247, 262, 261), (412, 240, 255, 413), (431, 248, 263, 432), (301, 241, 256, 302), (248, 249, 264, 263), (241, 242, 257, 256), (249, 250, 265, 264), (242, 243, 258, 257), (250, 251, 266, 265), (243, 244, 259, 258), (258, 259, 274, 273), (266, 267, 282, 281), (259, 260, 275, 274), (267, 268, 283, 282), (260, 261, 276, 275), (268, 269, 284, 283), (261, 262, 277, 276), (413, 255, 270, 414), (432, 263, 278, 433), (302, 256, 271, 303), (263, 264, 279, 278), (256, 257, 272, 271), (264, 265, 280, 279), (257, 258, 273, 272), (265, 266, 281, 280), (388, 302, 303, 390), (386, 301, 302, 388), (771, 767, 301, 386), (793, 789, 300, 384), (380, 298, 299, 382), (378, 297, 298, 380), (697, 693, 297, 378), (374, 295, 296, 376), (372, 294, 295, 374), (370, 293, 294, 372), (368, 292, 293, 370), (366, 291, 292, 368), (364, 290, 291, 366), (354, 285, 290, 364), (46, 288, 289, 61), (31, 287, 288, 46), (16, 286, 287, 31), (1, 285, 286, 16), (269, 321, 322, 284), (254, 320, 321, 269), (757, 768, 320, 254), (778, 790, 319, 239), (209, 317, 318, 224), (194, 316, 317, 209), (679, 694, 316, 194), (164, 314, 315, 179), (149, 313, 314, 164), (134, 312, 313, 149), (119, 311, 312, 134), (104, 310, 311, 119), (89, 309, 310, 104), (14, 304, 309, 89), (399, 307, 308, 400), (398, 306, 307, 399), (397, 305, 306, 398), (396, 304, 305, 397), (389, 340, 341, 391), (387, 339, 340, 389), (770, 769, 339, 387), (792, 791, 338, 385), (381, 336, 337, 383), (379, 335, 336, 381), (696, 695, 335, 379), (375, 333, 334, 377), (373, 332, 333, 375), (371, 331, 332, 373), (369, 330, 331, 371), (367, 329, 330, 369), (365, 328, 329, 367), (355, 323, 328, 365), (418, 326, 327, 419), (417, 325, 326, 418), (416, 324, 325, 417), (415, 323, 324, 416), (303, 271, 439, 454), (392, 346, 270, 390), (414, 434, 456, 455), (277, 391, 445, 444), (390, 303, 454, 460), (393, 347, 346, 392), (434, 435, 457, 456), (276, 277, 444, 443), (435, 436, 458, 457), (394, 348, 347, 393), (275, 276, 443, 442), (322, 414, 455, 453), (436, 437, 459, 458), (395, 349, 348, 394), (274, 275, 442, 441), (392, 390, 460, 461), (437, 433, 465, 459), (391, 341, 349, 395), (273, 274, 441, 440), (393, 392, 461, 462), (272, 273, 440, 438), (394, 393, 462, 463), (271, 272, 438, 439), (284, 322, 453, 452), (395, 394, 463, 464), (7, 355, 365, 82), (82, 365, 367, 97), (97, 367, 369, 112), (112, 369, 371, 127), (127, 371, 373, 142), (142, 373, 375, 157), (157, 375, 377, 172), (681, 696, 379, 187), (187, 379, 381, 202), (202, 381, 383, 217), (779, 792, 385, 232), (758, 770, 387, 247), (247, 387, 389, 262), (262, 389, 391, 277), (0, 354, 364, 75), (75, 364, 366, 90), (90, 366, 368, 105), (105, 368, 370, 120), (120, 370, 372, 135), (135, 372, 374, 150), (150, 374, 376, 165), (682, 697, 378, 180), (180, 378, 380, 195), (195, 380, 382, 210), (780, 793, 384, 225), (759, 771, 386, 240), (240, 386, 388, 255), (255, 388, 390, 270), (61, 289, 362, 363, 67, 66, 65, 64, 63, 62), (288, 360, 362, 289), (326, 361, 363, 327), (287, 358, 360, 288), (325, 359, 361, 326), (286, 356, 358, 287), (324, 357, 359, 325), (285, 354, 356, 286), (323, 355, 357, 324), (341, 433, 437, 349), (349, 437, 436, 348), (348, 436, 435, 347), (347, 435, 434, 346), (346, 434, 414, 270), (8, 415, 416, 23), (23, 416, 417, 38), (38, 417, 418, 53), (53, 418, 419, 68), (0, 396, 397, 15), (15, 397, 398, 30), (30, 398, 399, 45), (45, 399, 400, 60), (340, 432, 433, 341), (321, 413, 414, 322), (339, 431, 432, 340), (320, 412, 413, 321), (769, 772, 431, 339), (768, 773, 412, 320), (791, 794, 430, 338), (790, 795, 411, 319), (336, 428, 429, 337), (317, 409, 410, 318), (335, 427, 428, 336), (316, 408, 409, 317), (695, 698, 427, 335), (694, 699, 408, 316), (333, 425, 426, 334), (314, 406, 407, 315), (332, 424, 425, 333), (313, 405, 406, 314), (331, 423, 424, 332), (312, 404, 405, 313), (311, 403, 404, 312), (330, 422, 423, 331), (329, 421, 422, 330), (310, 402, 403, 311), (328, 420, 421, 329), (309, 401, 402, 310), (323, 415, 420, 328), (304, 396, 401, 309), (363, 362, 60, 400, 419, 327), (442, 443, 344, 345), (464, 463, 491, 492), (441, 442, 345, 350), (445, 464, 492, 342), (440, 441, 350, 351), (453, 455, 475, 473), (438, 440, 351, 353), (454, 439, 352, 474), (439, 438, 353, 352), (452, 453, 473, 472), (455, 456, 477, 475), (451, 452, 472, 471), (456, 457, 480, 477), (460, 454, 474, 488), (450, 451, 471, 470), (457, 458, 483, 480), (449, 450, 470, 469), (458, 459, 486, 483), (448, 449, 469, 468), (459, 465, 493, 486), (278, 279, 446, 447), (279, 280, 448, 446), (280, 281, 449, 448), (281, 282, 450, 449), (433, 278, 447, 465), (282, 283, 451, 450), (391, 395, 464, 445), (283, 284, 452, 451), (351, 350, 497, 496), (473, 475, 511, 509), (353, 351, 496, 494), (474, 352, 495, 510), (352, 353, 494, 495), (472, 473, 509, 508), (475, 477, 513, 511), (471, 472, 508, 507), (477, 480, 516, 513), (488, 474, 510, 524), (470, 471, 507, 506), (480, 483, 519, 516), (469, 470, 506, 505), (483, 486, 522, 519), (468, 469, 505, 504), (486, 493, 529, 522), (466, 468, 504, 502), (493, 467, 503, 529), (467, 466, 502, 503), (489, 488, 524, 525), (463, 462, 490, 491), (443, 444, 343, 344), (462, 461, 489, 490), (444, 445, 342, 343), (461, 460, 488, 489), (447, 446, 466, 467), (465, 447, 467, 493), (446, 448, 468, 466), (511, 513, 541, 539), (507, 508, 536, 535), (513, 516, 544, 541), (524, 510, 538, 552), (506, 507, 535, 534), (516, 519, 547, 544), (505, 506, 534, 533), (519, 522, 550, 547), (504, 505, 533, 532), (522, 529, 557, 550), (502, 504, 532, 530), (529, 503, 531, 557), (503, 502, 530, 531), (525, 524, 552, 553), (500, 501, 476, 478), (526, 525, 553, 554), (499, 500, 478, 479), (527, 526, 554, 555), (498, 499, 479, 481), (528, 527, 555, 556), (342, 492, 528, 501), (350, 345, 498, 497), (492, 491, 527, 528), (345, 344, 499, 498), (491, 490, 526, 527), (344, 343, 500, 499), (490, 489, 525, 526), (343, 342, 501, 500), (534, 535, 563, 562), (544, 547, 575, 572), (533, 534, 562, 561), (547, 550, 578, 575), (532, 533, 561, 560), (550, 557, 585, 578), (530, 532, 560, 558), (557, 531, 559, 585), (531, 530, 558, 559), (553, 552, 580, 581), (478, 476, 512, 514), (554, 553, 581, 582), (479, 478, 514, 515), (555, 554, 582, 583), (481, 479, 515, 517), (556, 555, 583, 584), (482, 481, 517, 518), (476, 556, 584, 512), (484, 482, 518, 520), (537, 539, 567, 565), (508, 509, 537, 536), (495, 494, 487, 485), (510, 495, 485, 538), (494, 496, 484, 487), (509, 511, 539, 537), (496, 497, 482, 484), (501, 528, 556, 476), (497, 498, 481, 482), (799, 801, 613, 606), (803, 800, 588, 586), (801, 802, 587, 613), (802, 803, 586, 587), (811, 810, 608, 609), (812, 817, 540, 542), (813, 811, 609, 610), (814, 812, 542, 543), (815, 813, 610, 611), (816, 814, 543, 545), (818, 815, 611, 612), (819, 816, 545, 546), (817, 818, 612, 540), (820, 819, 546, 548), (805, 806, 595, 593), (823, 820, 548, 551), (821, 822, 549, 594), (822, 823, 551, 549), (804, 805, 593, 592), (806, 807, 597, 595), (552, 538, 566, 580), (541, 544, 572, 569), (535, 536, 564, 563), (539, 541, 569, 567), (536, 537, 565, 564), (485, 487, 523, 521), (538, 485, 521, 566), (487, 484, 520, 523), (610, 609, 629, 630), (543, 542, 570, 571), (611, 610, 630, 631), (545, 543, 571, 573), (612, 611, 631, 632), (546, 545, 573, 574), (540, 612, 632, 568), (548, 546, 574, 576), (593, 595, 623, 621), (551, 548, 576, 579), (594, 549, 577, 622), (549, 551, 579, 577), (592, 593, 621, 620), (595, 597, 624, 623), (591, 592, 620, 619), (597, 600, 625, 624), (608, 594, 622, 628), (590, 591, 619, 618), (600, 603, 626, 625), (589, 590, 618, 617), (800, 798, 589, 588), (797, 799, 606, 603), (798, 796, 590, 589), (808, 797, 603, 600), (796, 809, 591, 590), (810, 821, 594, 608), (807, 808, 600, 597), (809, 804, 592, 591), (739, 736, 601, 602), (737, 738, 660, 596), (740, 739, 602, 604), (716, 717, 643, 641), (742, 740, 604, 607), (744, 741, 605, 642), (741, 742, 607, 605), (718, 716, 641, 640), (717, 719, 645, 643), (720, 718, 640, 639), (719, 721, 648, 645), (743, 744, 642, 656), (722, 720, 639, 638), (721, 723, 651, 648), (724, 722, 638, 637), (723, 725, 654, 651), (726, 724, 637, 636), (725, 727, 661, 654), (733, 704, 673, 729), (711, 710, 677, 671), (542, 540, 568, 570), (609, 608, 628, 629), (587, 586, 614, 615), (613, 587, 615, 633), (586, 588, 616, 614), (606, 613, 633, 627), (588, 589, 617, 616), (603, 606, 627, 626), (607, 644, 642, 605), (645, 646, 641, 643), (646, 639, 640, 641), (604, 647, 644, 607), (648, 649, 646, 645), (649, 638, 639, 646), (602, 650, 647, 604), (651, 652, 649, 648), (652, 637, 638, 649), (601, 653, 650, 602), (654, 655, 652, 651), (655, 636, 637, 652), (599, 598, 653, 601), (661, 635, 655, 654), (635, 634, 636, 655), (598, 596, 660, 653), (653, 660, 659, 650), (650, 659, 658, 647), (647, 658, 657, 644), (644, 657, 656, 642), (738, 735, 659, 660), (710, 709, 669, 677), (735, 734, 658, 659), (709, 708, 670, 669), (734, 745, 657, 658), (700, 701, 668, 666), (745, 743, 656, 657), (702, 703, 674, 676), (728, 729, 673, 672), (730, 731, 676, 674), (747, 746, 669, 670), (746, 749, 677, 669), (749, 748, 671, 677), (731, 728, 672, 676), (706, 705, 667, 675), (707, 702, 676, 672), (713, 712, 662, 663), (732, 706, 675, 730), (751, 713, 663, 747), (704, 707, 672, 673), (712, 714, 664, 662), (750, 711, 671, 748), (714, 715, 665, 664), (705, 700, 666, 667), (840, 845, 699, 694), (841, 844, 698, 695), (828, 843, 697, 682), (827, 842, 696, 681), (842, 841, 695, 696), (826, 840, 694, 679), (843, 839, 693, 697), (838, 825, 680, 692), (837, 824, 678, 691), (836, 838, 692, 690), (835, 837, 691, 689), (834, 836, 690, 688), (833, 835, 689, 687), (832, 834, 688, 686), (831, 833, 687, 685), (830, 832, 686, 684), (829, 831, 685, 683), (839, 830, 684, 693), (844, 829, 683, 698), (845, 828, 682, 699), (825, 827, 681, 680), (824, 826, 679, 678), (615, 614, 700, 705), (636, 634, 707, 704), (727, 633, 706, 732), (634, 635, 702, 707), (633, 615, 705, 706), (635, 661, 703, 702), (614, 616, 701, 700), (726, 636, 704, 733), (570, 568, 715, 714), (737, 596, 711, 750), (571, 570, 714, 712), (736, 573, 713, 751), (573, 571, 712, 713), (599, 601, 708, 709), (598, 599, 709, 710), (596, 598, 710, 711), (616, 726, 733, 701), (661, 727, 732, 703), (703, 732, 730, 674), (667, 666, 728, 731), (675, 667, 731, 730), (666, 668, 729, 728), (701, 733, 729, 668), (627, 633, 727, 725), (616, 617, 724, 726), (626, 627, 725, 723), (617, 618, 722, 724), (625, 626, 723, 721), (618, 619, 720, 722), (624, 625, 721, 719), (619, 620, 718, 720), (623, 624, 719, 717), (620, 621, 716, 718), (621, 623, 717, 716), (601, 736, 751, 708), (568, 737, 750, 715), (715, 750, 748, 665), (708, 751, 747, 670), (664, 665, 748, 749), (662, 664, 749, 746), (663, 662, 746, 747), (629, 628, 743, 745), (630, 629, 745, 734), (631, 630, 734, 735), (632, 631, 735, 738), (628, 622, 744, 743), (577, 579, 742, 741), (622, 577, 741, 744), (579, 576, 740, 742), (576, 574, 739, 740), (568, 632, 738, 737), (574, 573, 736, 739), (319, 411, 773, 768), (338, 430, 772, 769), (225, 384, 771, 759), (232, 385, 770, 758), (385, 338, 769, 770), (239, 319, 768, 757), (384, 300, 767, 771), (236, 237, 754, 766), (228, 229, 752, 765), (235, 236, 766, 764), (227, 228, 765, 763), (234, 235, 764, 762), (226, 227, 763, 761), (233, 234, 762, 760), (300, 226, 761, 767), (430, 233, 760, 772), (411, 225, 759, 773), (231, 232, 758, 756), (238, 239, 757, 755), (230, 231, 756, 753), (237, 238, 755, 754), (229, 230, 753, 752), (318, 410, 795, 790), (337, 429, 794, 791), (210, 382, 793, 780), (217, 383, 792, 779), (383, 337, 791, 792), (224, 318, 790, 778), (382, 299, 789, 793), (214, 215, 776, 788), (221, 222, 774, 787), (213, 214, 788, 786), (220, 221, 787, 785), (212, 213, 786, 784), (219, 220, 785, 783), (211, 212, 784, 782), (218, 219, 783, 781), (299, 211, 782, 789), (429, 218, 781, 794), (410, 210, 780, 795), (216, 217, 779, 777), (223, 224, 778, 775), (215, 216, 777, 776), (222, 223, 775, 774), (563, 564, 804, 809), (569, 572, 808, 807), (562, 563, 809, 796), (572, 575, 797, 808), (561, 562, 796, 798), (575, 578, 799, 797), (560, 561, 798, 800), (567, 569, 807, 806), (564, 565, 805, 804), (565, 567, 806, 805), (559, 558, 803, 802), (585, 559, 802, 801), (558, 560, 800, 803), (578, 585, 801, 799), (580, 566, 821, 810), (521, 523, 823, 822), (566, 521, 822, 821), (523, 520, 820, 823), (520, 518, 819, 820), (512, 584, 818, 817), (518, 517, 816, 819), (584, 583, 815, 818), (517, 515, 814, 816), (583, 582, 813, 815), (515, 514, 812, 814), (582, 581, 811, 813), (514, 512, 817, 812), (581, 580, 810, 811), (178, 179, 826, 824), (171, 172, 827, 825), (407, 165, 828, 845), (426, 173, 829, 844), (296, 166, 830, 839), (173, 174, 831, 829), (166, 167, 832, 830), (174, 175, 833, 831), (167, 168, 834, 832), (175, 176, 835, 833), (168, 169, 836, 834), (176, 177, 837, 835), (169, 170, 838, 836), (177, 178, 824, 837), (170, 171, 825, 838), (376, 296, 839, 843), (179, 315, 840, 826), (377, 334, 841, 842), (172, 377, 842, 827), (165, 376, 843, 828), (334, 426, 844, 841), (315, 407, 845, 840)])
_uv = me_circle.uv_layers.new(name='UVMap')
_uv.uv.foreach_set('vector', [0.0, 0.0, 0.0, 0.0, 0.0, 0.0, 0.0, 0.0, 0.0, 0.0, 0.0, 0.0, 0.0, 0.0, 0.0, 0.0, 0.0, 0.0, 0.0, 0.0, 0.0, 0.0, 0.0, 0.0, 0.0, 0.0, 0.0, 0.0, 0.0, 0.0, 0.0, 0.0, 0.0, 0.0, 0.0, 0.0, 0.0, 0.0, 0.0, 0.0, 0.0, 0.0, 0.0, 0.0, 0.0, 0.0, 0.0, 0.0, 0.0, 0.0, 0.0, 0.0, 0.0, 0.0, 0.0, 0.0, 0.0, 0.0, 0.0, 0.0, 0.0, 0.0, 0.0, 0.0, 0.0, 0.0, 0.0, 0.0, 0.0, 0.0, 0.0, 0.0, 0.0, 0.0, 0.0, 0.0, 0.0, 0.0, 0.0, 0.0, 0.0, 0.0, 0.0, 0.0, 0.0, 0.0, 0.0, 0.0, 0.0, 0.0, 0.0, 0.0, 0.0, 0.0, 0.0, 0.0, 0.0, 0.0, 0.0, 0.0, 0.0, 0.0, 0.0, 0.0, 0.0, 0.0, 0.0, 0.0, 0.0, 0.0, 0.0, 0.0, 0.0, 0.0, 0.0, 0.0, 0.0, 0.0, 0.0, 0.0, 0.0, 0.0, 0.0, 0.0, 0.0, 0.0, 0.0, 0.0, 0.0, 0.0, 0.0, 0.0, 0.0, 0.0, 0.0, 0.0, 0.0, 0.0, 0.0, 0.0, 0.0, 0.0, 0.0, 0.0, 0.0, 0.0, 0.0, 0.0, 0.0, 0.0, 0.0, 0.0, 0.0, 0.0, 0.0, 0.0, 0.0, 0.0, 0.0, 0.0, 0.0, 0.0, 0.0, 0.0, 0.0, 0.0, 0.0, 0.0, 0.0, 0.0, 0.0, 0.0, 0.0, 0.0, 0.0, 0.0, 0.0, 0.0, 0.0, 0.0, 0.0, 0.0, 0.0, 0.0, 0.0, 0.0, 0.0, 0.0, 0.0, 0.0, 0.0, 0.0, 0.0, 0.0, 0.0, 0.0, 0.0, 0.0, 0.0, 0.0, 0.0, 0.0, 0.0, 0.0, 0.0, 0.0, 0.0, 0.0, 0.0, 0.0, 0.0, 0.0, 0.0, 0.0, 0.0, 0.0, 0.0, 0.0, 0.0, 0.0, 0.0, 0.0, 0.0, 0.0, 0.0, 0.0, 0.0, 0.0, 0.0, 0.0, 0.0, 0.0, 0.0, 0.0, 0.0, 0.0, 0.0, 0.0, 0.0, 0.0, 0.0, 0.0, 0.0, 0.0, 0.0, 0.0, 0.0, 0.0, 0.0, 0.0, 0.0, 0.0, 0.0, 0.0, 0.0, 0.0, 0.0, 0.0, 0.0, 0.0, 0.0, 0.0, 0.0, 0.0, 0.0, 0.0, 0.0, 0.0, 0.0, 0.0, 0.0, 0.0, 0.0, 0.0, 0.0, 0.0, 0.0, 0.0, 0.0, 0.0, 0.0, 0.0, 0.0, 0.0, 0.0, 0.0, 0.0, 0.0, 0.0, 0.0, 0.0, 0.0, 0.0, 0.0, 0.0, 0.0, 0.0, 0.0, 0.0, 0.0, 0.0, 0.0, 0.0, 0.0, 0.0, 0.0, 0.0, 0.0, 0.0, 0.0, 0.0, 0.0, 0.0, 0.0, 0.0, 0.0, 0.0, 0.0, 0.0, 0.0, 0.0, 0.0, 0.0, 0.0, 0.0, 0.0, 0.0, 0.0, 0.0, 0.0, 0.0, 0.0, 0.0, 0.0, 0.0, 0.0, 0.0, 0.0, 0.0, 0.0, 0.0, 0.0, 0.0, 0.0, 0.0, 0.0, 0.0, 0.0, 0.0, 0.0, 0.0, 0.0, 0.0, 0.0, 0.0, 0.0, 0.0, 0.0, 0.0, 0.0, 0.0, 0.0, 0.0, 0.0, 0.0, 0.0, 0.0, 0.0, 0.0, 0.0, 0.0, 0.0, 0.0, 0.0, 0.0, 0.0, 0.0, 0.0, 0.0, 0.0, 0.0, 0.0, 0.0, 0.0, 0.0, 0.0, 0.0, 0.0, 0.0, 0.0, 0.0, 0.0, 0.0, 0.0, 0.0, 0.0, 0.0, 0.0, 0.0, 0.0, 0.0, 0.0, 0.0, 0.0, 0.0, 0.0, 0.0, 0.0, 0.0, 0.0, 0.0, 0.0, 0.0, 0.0, 0.0, 0.0, 0.0, 0.0, 0.0, 0.0, 0.0, 0.0, 0.0, 0.0, 0.0, 0.0, 0.0, 0.0, 0.0, 0.0, 0.0, 0.0, 0.0, 0.0, 0.0, 0.0, 0.0, 0.0, 0.0, 0.0, 0.0, 0.0, 0.0, 0.0, 0.0, 0.0, 0.0, 0.0, 0.0, 0.0, 0.0, 0.0, 0.0, 0.0, 0.0, 0.0, 0.0, 0.0, 0.0, 0.0, 0.0, 0.0, 0.0, 0.0, 0.0, 0.0, 0.0, 0.0, 0.0, 0.0, 0.0, 0.0, 0.0, 0.0, 0.0, 0.0, 0.0, 0.0, 0.0, 0.0, 0.0, 0.0, 0.0, 0.0, 0.0, 0.0, 0.0, 0.0, 0.0, 0.0, 0.0, 0.0, 0.0, 0.0, 0.0, 0.0, 0.0, 0.0, 0.0, 0.0, 0.0, 0.0, 0.0, 0.0, 0.0, 0.0, 0.0, 0.0, 0.0, 0.0, 0.0, 0.0, 0.0, 0.0, 0.0, 0.0, 0.0, 0.0, 0.0, 0.0, 0.0, 0.0, 0.0, 0.0, 0.0, 0.0, 0.0, 0.0, 0.0, 0.0, 0.0, 0.0, 0.0, 0.0, 0.0, 0.0, 0.0, 0.0, 0.0, 0.0, 0.0, 0.0, 0.0, 0.0, 0.0, 0.0, 0.0, 0.0, 0.0, 0.0, 0.0, 0.0, 0.0, 0.0, 0.0, 0.0, 0.0, 0.0, 0.0, 0.0, 0.0, 0.0, 0.0, 0.0, 0.0, 0.0, 0.0, 0.0, 0.0, 0.0, 0.0, 0.0, 0.0, 0.0, 0.0, 0.0, 0.0, 0.0, 0.0, 0.0, 0.0, 0.0, 0.0, 0.0, 0.0, 0.0, 0.0, 0.0, 0.0, 0.0, 0.0, 0.0, 0.0, 0.0, 0.0, 0.0, 0.0, 0.0, 0.0, 0.0, 0.0, 0.0, 0.0, 0.0, 0.0, 0.0, 0.0, 0.0, 0.0, 0.0, 0.0, 0.0, 0.0, 0.0, 0.0, 0.0, 0.0, 0.0, 0.0, 0.0, 0.0, 0.0, 0.0, 0.0, 0.0, 0.0, 0.0, 0.0, 0.0, 0.0, 0.0, 0.0, 0.0, 0.0, 0.0, 0.0, 0.0, 0.0, 0.0, 0.0, 0.0, 0.0, 0.0, 0.0, 0.0, 0.0, 0.0, 0.0, 0.0, 0.0, 0.0, 0.0, 0.0, 0.0, 0.0, 0.0, 0.0, 0.0, 0.0, 0.0, 0.0, 0.0, 0.0, 0.0, 0.0, 0.0, 0.0, 0.0, 0.0, 0.0, 0.0, 0.0, 0.0, 0.0, 0.0, 0.0, 0.0, 0.0, 0.0, 0.0, 0.0, 0.0, 0.0, 0.0, 0.0, 0.0, 0.0, 0.0, 0.0, 0.0, 0.0, 0.0, 0.0, 0.0, 0.0, 0.0, 0.0, 0.0, 0.0, 0.0, 0.0, 0.0, 0.0, 0.0, 0.0, 0.0, 0.0, 0.0, 0.0, 0.0, 0.0, 0.0, 0.0, 0.0, 0.0, 0.0, 0.0, 0.0, 0.0, 0.0, 0.0, 0.0, 0.0, 0.0, 0.0, 0.0, 0.0, 0.0, 0.0, 0.0, 0.0, 0.0, 0.0, 0.0, 0.0, 0.0, 0.0, 0.0, 0.0, 0.0, 0.0, 0.0, 0.0, 0.0, 0.0, 0.0, 0.0, 0.0, 0.0, 0.0, 0.0, 0.0, 0.0, 0.0, 0.0, 0.0, 0.0, 0.0, 0.0, 0.0, 0.0, 0.0, 0.0, 0.0, 0.0, 0.0, 0.0, 0.0, 0.0, 0.0, 0.0, 0.0, 0.0, 0.0, 0.0, 0.0, 0.0, 0.0, 0.0, 0.0, 0.0, 0.0, 0.0, 0.0, 0.0, 0.0, 0.0, 0.0, 0.0, 0.0, 0.0, 0.0, 0.0, 0.0, 0.0, 0.0, 0.0, 0.0, 0.0, 0.0, 0.0, 0.0, 0.0, 0.0, 0.0, 0.0, 0.0, 0.0, 0.0, 0.0, 0.0, 0.0, 0.0, 0.0, 0.0, 0.0, 0.0, 0.0, 0.0, 0.0, 0.0, 0.0, 0.0, 0.0, 0.0, 0.0, 0.0, 0.0, 0.0, 0.0, 0.0, 0.0, 0.0, 0.0, 0.0, 0.0, 0.0, 0.0, 0.0, 0.0, 0.0, 0.0, 0.0, 0.0, 0.0, 0.0, 0.0, 0.0, 0.0, 0.0, 0.0, 0.0, 0.0, 0.0, 0.0, 0.0, 0.0, 0.0, 0.0, 0.0, 0.0, 0.0, 0.0, 0.0, 0.0, 0.0, 0.0, 0.0, 0.0, 0.0, 0.0, 0.0, 0.0, 0.0, 0.0, 0.0, 0.0, 0.0, 0.0, 0.0, 0.0, 0.0, 0.0, 0.0, 0.0, 0.0, 0.0, 0.0, 0.0, 0.0, 0.0, 0.0, 0.0, 0.0, 0.0, 0.0, 0.0, 0.0, 0.0, 0.0, 0.0, 0.0, 0.0, 0.0, 0.0, 0.0, 0.0, 0.0, 0.0, 0.0, 0.0, 0.0, 0.0, 0.0, 0.0, 0.0, 0.0, 0.0, 0.0, 0.0, 0.0, 0.0, 0.0, 0.0, 0.0, 0.0, 0.0, 0.0, 0.0, 0.0, 0.0, 0.0, 0.0, 0.0, 0.0, 0.0, 0.0, 0.0, 0.0, 0.0, 0.0, 0.0, 0.0, 0.0, 0.0, 0.0, 0.0, 0.0, 0.0, 0.0, 0.0, 0.0, 0.0, 0.0, 0.0, 0.0, 0.0, 0.0, 0.0, 0.0, 0.0, 0.0, 0.0, 0.0, 0.0, 0.0, 0.0, 0.0, 0.0, 0.0, 0.0, 0.0, 0.0, 0.0, 0.0, 0.0, 0.0, 0.0, 0.0, 0.0, 0.0, 0.0, 0.0, 0.0, 0.0, 0.0, 0.0, 0.0, 0.0, 0.0, 0.0, 0.0, 0.0, 0.0, 0.0, 0.0, 0.0, 0.0, 0.0, 0.0, 0.0, 0.0, 0.0, 0.0, 0.0, 0.0, 0.0, 0.0, 0.0, 0.0, 0.0, 0.0, 0.0, 0.0, 0.0, 0.0, 0.0, 0.0, 0.0, 0.0, 0.0, 0.0, 0.0, 0.0, 0.0, 0.0, 0.0, 0.0, 0.0, 0.0, 0.0, 0.0, 0.0, 0.0, 0.0, 0.0, 0.0, 0.0, 0.0, 0.0, 0.0, 0.0, 0.0, 0.0, 0.0, 0.0, 0.0, 0.0, 0.0, 0.0, 0.0, 0.0, 0.0, 0.0, 0.0, 0.0, 0.0, 0.0, 0.0, 0.0, 0.0, 0.0, 0.0, 0.0, 0.0, 0.0, 0.0, 0.0, 0.0, 0.0, 0.0, 0.0, 0.0, 0.0, 0.0, 0.0, 0.0, 0.0, 0.0, 0.0, 0.0, 0.0, 0.0, 0.0, 0.0, 0.0, 0.0, 0.0, 0.0, 0.0, 0.0, 0.0, 0.0, 0.0, 0.0, 0.0, 0.0, 0.0, 0.0, 0.0, 0.0, 0.0, 0.0, 0.0, 0.0, 0.0, 0.0, 0.0, 0.0, 0.0, 0.0, 0.0, 0.0, 0.0, 0.0, 0.0, 0.0, 0.0, 0.0, 0.0, 0.0, 0.0, 0.0, 0.0, 0.0, 0.0, 0.0, 0.0, 0.0, 0.0, 0.0, 0.0, 0.0, 0.0, 0.0, 0.0, 0.0, 0.0, 0.0, 0.0, 0.0, 0.0, 0.0, 0.0, 0.0, 0.0, 0.0, 0.0, 0.0, 0.0, 0.0, 0.0, 0.0, 0.0, 0.0, 0.0, 0.0, 0.0, 0.0, 0.0, 0.0, 0.0, 0.0, 0.0, 0.0, 0.0, 0.0, 0.0, 0.0, 0.0, 0.0, 0.0, 0.0, 0.0, 0.0, 0.0, 0.0, 0.0, 0.0, 0.0, 0.0, 0.0, 0.0, 0.0, 0.0, 0.0, 0.0, 0.0, 0.0, 0.0, 0.0, 0.0, 0.0, 0.0, 0.0, 0.0, 0.0, 0.0, 0.0, 0.0, 0.0, 0.0, 0.0, 0.0, 0.0, 0.0, 0.0, 0.0, 0.0, 0.0, 0.0, 0.0, 0.0, 0.0, 0.0, 0.0, 0.0, 0.0, 0.0, 0.0, 0.0, 0.0, 0.0, 0.0, 0.0, 0.0, 0.0, 0.0, 0.0, 0.0, 0.0, 0.0, 0.0, 0.0, 0.0, 0.0, 0.0, 0.0, 0.0, 0.0, 0.0, 0.0, 0.0, 0.0, 0.0, 0.0, 0.0, 0.0, 0.0, 0.0, 0.0, 0.0, 0.0, 0.0, 0.0, 0.0, 0.0, 0.0, 0.0, 0.0, 0.0, 0.0, 0.0, 0.0, 0.0, 0.0, 0.0, 0.0, 0.0, 0.0, 0.0, 0.0, 0.0, 0.0, 0.0, 0.0, 0.0, 0.0, 0.0, 0.0, 0.0, 0.0, 0.0, 0.0, 0.0, 0.0, 0.0, 0.0, 0.0, 0.0, 0.0, 0.0, 0.0, 0.0, 0.0, 0.0, 0.0, 0.0, 0.0, 0.0, 0.0, 0.0, 0.0, 0.0, 0.0, 0.0, 0.0, 0.0, 0.0, 0.0, 0.0, 0.0, 0.0, 0.0, 0.0, 0.0, 0.0, 0.0, 0.0, 0.0, 0.0, 0.0, 0.0, 0.0, 0.0, 0.0, 0.0, 0.0, 0.0, 0.0, 0.0, 0.0, 0.0, 0.0, 0.0, 0.0, 0.0, 0.0, 0.0, 0.0, 0.0, 0.0, 0.0, 0.0, 0.0, 0.0, 0.0, 0.0, 0.0, 0.0, 0.0, 0.0, 0.0, 0.0, 0.0, 0.0, 0.0, 0.0, 0.0, 0.0, 0.0, 0.0, 0.0, 0.0, 0.0, 0.0, 0.0, 0.0, 0.0, 0.0, 0.0, 0.0, 0.0, 0.0, 0.0, 0.0, 0.0, 0.0, 0.0, 0.0, 0.0, 0.0, 0.0, 0.0, 0.0, 0.0, 0.0, 0.0, 0.0, 0.0, 0.0, 0.0, 0.0, 0.0, 0.0, 0.0, 0.0, 0.0, 0.0, 0.0, 0.0, 0.0, 0.0, 0.0, 0.0, 0.0, 0.0, 0.0, 0.0, 0.0, 0.0, 0.0, 0.0, 0.0, 0.0, 0.0, 0.0, 0.0, 0.0, 0.0, 0.0, 0.0, 0.0, 0.0, 0.0, 0.0, 0.0, 0.0, 0.0, 0.0, 0.0, 0.0, 0.0, 0.0, 0.0, 0.0, 0.0, 0.0, 0.0, 0.0, 0.0, 0.0, 0.0, 0.0, 0.0, 0.0, 0.0, 0.0, 0.0, 0.0, 0.0, 0.0, 0.0, 0.0, 0.0, 0.0, 0.0, 0.0, 0.0, 0.0, 0.0, 0.0, 0.0, 0.0, 0.0, 0.0, 0.0, 0.0, 0.0, 0.0, 0.0, 0.0, 0.0, 0.0, 0.0, 0.0, 0.0, 0.0, 0.0, 0.0, 0.0, 0.0, 0.0, 0.0, 0.0, 0.0, 0.0, 0.0, 0.0, 0.0, 0.0, 0.0, 0.0, 0.0, 0.0, 0.0, 0.0, 0.0, 0.0, 0.0, 0.0, 0.0, 0.0, 0.0, 0.0, 0.0, 0.0, 0.0, 0.0, 0.0, 0.0, 0.0, 0.0, 0.0, 0.0, 0.0, 0.0, 0.0, 0.0, 0.0, 0.0, 0.0, 0.0, 0.0, 0.0, 0.0, 0.0, 0.0, 0.0, 0.0, 0.0, 0.0, 0.0, 0.0, 0.0, 0.0, 0.0, 0.0, 0.0, 0.0, 0.0, 0.0, 0.0, 0.0, 0.0, 0.0, 0.0, 0.0, 0.0, 0.0, 0.0, 0.0, 0.0, 0.0, 0.0, 0.0, 0.0, 0.0, 0.0, 0.0, 0.0, 0.0, 0.0, 0.0, 0.0, 0.0, 0.0, 0.0, 0.0, 0.0, 0.0, 0.0, 0.0, 0.0, 0.0, 0.0, 0.0, 0.0, 0.0, 0.0, 0.0, 0.0, 0.0, 0.0, 0.0, 0.0, 0.0, 0.0, 0.0, 0.0, 0.0, 0.0, 0.0, 0.0, 0.0, 0.0, 0.0, 0.0, 0.0, 0.0, 0.0, 0.0, 0.0, 0.0, 0.0, 0.0, 0.0, 0.0, 0.0, 0.0, 0.0, 0.0, 0.0, 0.0, 0.0, 0.0, 0.0, 0.0, 0.0, 0.0, 0.0, 0.0, 0.0, 0.0, 0.0, 0.0, 0.0, 0.0, 0.0, 0.0, 0.0, 0.0, 0.0, 0.0, 0.0, 0.0, 0.0, 0.0, 0.0, 0.0, 0.0, 0.0, 0.0, 0.0, 0.0, 0.0, 0.0, 0.0, 0.0, 0.0, 0.0, 0.0, 0.0, 0.0, 0.0, 0.0, 0.0, 0.0, 0.0, 0.0, 0.0, 0.0, 0.0, 0.0, 0.0, 0.0, 0.0, 0.0, 0.0, 0.0, 0.0, 0.0, 0.0, 0.0, 0.0, 0.0, 0.0, 0.0, 0.0, 0.0, 0.0, 0.0, 0.0, 0.0, 0.0, 0.0, 0.0, 0.0, 0.0, 0.0, 0.0, 0.0, 0.0, 0.0, 0.0, 0.0, 0.0, 0.0, 0.0, 0.0, 0.0, 0.0, 0.0, 0.0, 0.0, 0.0, 0.0, 0.0, 0.0, 0.0, 0.0, 0.0, 0.0, 0.0, 0.0, 0.0, 0.0, 0.0, 0.0, 0.0, 0.0, 0.0, 0.0, 0.0, 0.0, 0.0, 0.0, 0.0, 0.0, 0.0, 0.0, 0.0, 0.0, 0.0, 0.0, 0.0, 0.0, 0.0, 0.0, 0.0, 0.0, 0.0, 0.0, 0.0, 0.0, 0.0, 0.0, 0.0, 0.0, 0.0, 0.0, 0.0, 0.0, 0.0, 0.0, 0.0, 0.0, 0.0, 0.0, 0.0, 0.0, 0.0, 0.0, 0.0, 0.0, 0.0, 0.0, 0.0, 0.0, 0.0, 0.0, 0.0, 0.0, 0.0, 0.0, 0.0, 0.0, 0.0, 0.0, 0.0, 0.0, 0.0, 0.0, 0.0, 0.0, 0.0, 0.0, 0.0, 0.0, 0.0, 0.0, 0.0, 0.0, 0.0, 0.0, 0.0, 0.0, 0.0, 0.0, 0.0, 0.0, 0.0, 0.0, 0.0, 0.0, 0.0, 0.0, 0.0, 0.0, 0.0, 0.0, 0.0, 0.0, 0.0, 0.0, 0.0, 0.0, 0.0, 0.0, 0.0, 0.0, 0.0, 0.0, 0.0, 0.0, 0.0, 0.0, 0.0, 0.0, 0.0, 0.0, 0.0, 0.0, 0.0, 0.0, 0.0, 0.0, 0.0, 0.0, 0.0, 0.0, 0.0, 0.0, 0.0, 0.0, 0.0, 0.0, 0.0, 0.0, 0.0, 0.0, 0.0, 0.0, 0.0, 0.0, 0.0, 0.0, 0.0, 0.0, 0.0, 0.0, 0.0, 0.0, 0.0, 0.0, 0.0, 0.0, 0.0, 0.0, 0.0, 0.0, 0.0, 0.0, 0.0, 0.0, 0.0, 0.0, 0.0, 0.0, 0.0, 0.0, 0.0, 0.0, 0.0, 0.0, 0.0, 0.0, 0.0, 0.0, 0.0, 0.0, 0.0, 0.0, 0.0, 0.0, 0.0, 0.0, 0.0, 0.0, 0.0, 0.0, 0.0, 0.0, 0.0, 0.0, 0.0, 0.0, 0.0, 0.0, 0.0, 0.0, 0.0, 0.0, 0.0, 0.0, 0.0, 0.0, 0.0, 0.0, 0.0, 0.0, 0.0, 0.0, 0.0, 0.0, 0.0, 0.0, 0.0, 0.0, 0.0, 0.0, 0.0, 0.0, 0.0, 0.0, 0.0, 0.0, 0.0, 0.0, 0.0, 0.0, 0.0, 0.0, 0.0, 0.0, 0.0, 0.0, 0.0, 0.0, 0.0, 0.0, 0.0, 0.0, 0.0, 0.0, 0.0, 0.0, 0.0, 0.0, 0.0, 0.0, 0.0, 0.0, 0.0, 0.0, 0.0, 0.0, 0.0, 0.0, 0.0, 0.0, 0.0, 0.0, 0.0, 0.0, 0.0, 0.0, 0.0, 0.0, 0.0, 0.0, 0.0, 0.0, 0.0, 0.0, 0.0, 0.0, 0.0, 0.0, 0.0, 0.0, 0.0, 0.0, 0.0, 0.0, 0.0, 0.0, 0.0, 0.0, 0.0, 0.0, 0.0, 0.0, 0.0, 0.0, 0.0, 0.0, 0.0, 0.0, 0.0, 0.0, 0.0, 0.0, 0.0, 0.0, 0.0, 0.0, 0.0, 0.0, 0.0, 0.0, 0.0, 0.0, 0.0, 0.0, 0.0, 0.0, 0.0, 0.0, 0.0, 0.0, 0.0, 0.0, 0.0, 0.0, 0.0, 0.0, 0.0, 0.0, 0.0, 0.0, 0.0, 0.0, 0.0, 0.0, 0.0, 0.0, 0.0, 0.0, 0.0, 0.0, 0.0, 0.0, 0.0, 0.0, 0.0, 0.0, 0.0, 0.0, 0.0, 0.0, 0.0, 0.0, 0.0, 0.0, 0.0, 0.0, 0.0, 0.0, 0.0, 0.0, 0.0, 0.0, 0.0, 0.0, 0.0, 0.0, 0.0, 0.0, 0.0, 0.0, 0.0, 0.0, 0.0, 0.0, 0.0, 0.0, 0.0, 0.0, 0.0, 0.0, 0.0, 0.0, 0.0, 0.0, 0.0, 0.0, 0.0, 0.0, 0.0, 0.0, 0.0, 0.0, 0.0, 0.0, 0.0, 0.0, 0.0, 0.0, 0.0, 0.0, 0.0, 0.0, 0.0, 0.0, 0.0, 0.0, 0.0, 0.0, 0.0, 0.0, 0.0, 0.0, 0.0, 0.0, 0.0, 0.0, 0.0, 0.0, 0.0, 0.0, 0.0, 0.0, 0.0, 0.0, 0.0, 0.0, 0.0, 0.0, 0.0, 0.0, 0.0, 0.0, 0.0, 0.0, 0.0, 0.0, 0.0, 0.0, 0.0, 0.0, 0.0, 0.0, 0.0, 0.0, 0.0, 0.0, 0.0, 0.0, 0.0, 0.0, 0.0, 0.0, 0.0, 0.0, 0.0, 0.0, 0.0, 0.0, 0.0, 0.0, 0.0, 0.0, 0.0, 0.0, 0.0, 0.0, 0.0, 0.0, 0.0, 0.0, 0.0, 0.0, 0.0, 0.0, 0.0, 0.0, 0.0, 0.0, 0.0, 0.0, 0.0, 0.0, 0.0, 0.0, 0.0, 0.0, 0.0, 0.0, 0.0, 0.0, 0.0, 0.0, 0.0, 0.0, 0.0, 0.0, 0.0, 0.0, 0.0, 0.0, 0.0, 0.0, 0.0, 0.0, 0.0, 0.0, 0.0, 0.0, 0.0, 0.0, 0.0, 0.0, 0.0, 0.0, 0.0, 0.0, 0.0, 0.0, 0.0, 0.0, 0.0, 0.0, 0.0, 0.0, 0.0, 0.0, 0.0, 0.0, 0.0, 0.0, 0.0, 0.0, 0.0, 0.0, 0.0, 0.0, 0.0, 0.0, 0.0, 0.0, 0.0, 0.0, 0.0, 0.0, 0.0, 0.0, 0.0, 0.0, 0.0, 0.0, 0.0, 0.0, 0.0, 0.0, 0.0, 0.0, 0.0, 0.0, 0.0, 0.0, 0.0, 0.0, 0.0, 0.0, 0.0, 0.0, 0.0, 0.0, 0.0, 0.0, 0.0, 0.0, 0.0, 0.0, 0.0, 0.0, 0.0, 0.0, 0.0, 0.0, 0.0, 0.0, 0.0, 0.0, 0.0, 0.0, 0.0, 0.0, 0.0, 0.0, 0.0, 0.0, 0.0, 0.0, 0.0, 0.0, 0.0, 0.0, 0.0, 0.0, 0.0, 0.0, 0.0, 0.0, 0.0, 0.0, 0.0, 0.0, 0.0, 0.0, 0.0, 0.0, 0.0, 0.0, 0.0, 0.0, 0.0, 0.0, 0.0, 0.0, 0.0, 0.0, 0.0, 0.0, 0.0, 0.0, 0.0, 0.0, 0.0, 0.0, 0.0, 0.0, 0.0, 0.0, 0.0, 0.0, 0.0, 0.0, 0.0, 0.0, 0.0, 0.0, 0.0, 0.0, 0.0, 0.0, 0.0, 0.0, 0.0, 0.0, 0.0, 0.0, 0.0, 0.0, 0.0, 0.0, 0.0, 0.0, 0.0, 0.0, 0.0, 0.0, 0.0, 0.0, 0.0, 0.0, 0.0, 0.0, 0.0, 0.0, 0.0, 0.0, 0.0, 0.0, 0.0, 0.0, 0.0, 0.0, 0.0, 0.0, 0.0, 0.0, 0.0, 0.0, 0.0, 0.0, 0.0, 0.0, 0.0, 0.0, 0.0, 0.0, 0.0, 0.0, 0.0, 0.0, 0.0, 0.0, 0.0, 0.0, 0.0, 0.0, 0.0, 0.0, 0.0, 0.0, 0.0, 0.0, 0.0, 0.0, 0.0, 0.0, 0.0, 0.0, 0.0, 0.0, 0.0, 0.0, 0.0, 0.0, 0.0, 0.0, 0.0, 0.0, 0.0, 0.0, 0.0, 0.0, 0.0, 0.0, 0.0, 0.0, 0.0, 0.0, 0.0, 0.0, 0.0, 0.0, 0.0, 0.0, 0.0, 0.0, 0.0, 0.0, 0.0, 0.0, 0.0, 0.0, 0.0, 0.0, 0.0, 0.0, 0.0, 0.0, 0.0, 0.0, 0.0, 0.0, 0.0, 0.0, 0.0, 0.0, 0.0, 0.0, 0.0, 0.0, 0.0, 0.0, 0.0, 0.0, 0.0, 0.0, 0.0, 0.0, 0.0, 0.0, 0.0, 0.0, 0.0, 0.0, 0.0, 0.0, 0.0, 0.0, 0.0, 0.0, 0.0, 0.0, 0.0, 0.0, 0.0, 0.0, 0.0, 0.0, 0.0, 0.0, 0.0, 0.0, 0.0, 0.0, 0.0, 0.0, 0.0, 0.0, 0.0, 0.0, 0.0, 0.0, 0.0, 0.0, 0.0, 0.0, 0.0, 0.0, 0.0, 0.0, 0.0, 0.0, 0.0, 0.0, 0.0, 0.0, 0.0, 0.0, 0.0, 0.0, 0.0, 0.0, 0.0, 0.0, 0.0, 0.0, 0.0, 0.0, 0.0, 0.0, 0.0, 0.0, 0.0, 0.0, 0.0, 0.0, 0.0, 0.0, 0.0, 0.0, 0.0, 0.0, 0.0, 0.0, 0.0, 0.0, 0.0, 0.0, 0.0, 0.0, 0.0, 0.0, 0.0, 0.0, 0.0, 0.0, 0.0, 0.0, 0.0, 0.0, 0.0, 0.0, 0.0, 0.0, 0.0, 0.0, 0.0, 0.0, 0.0, 0.0, 0.0, 0.0, 0.0, 0.0, 0.0, 0.0, 0.0, 0.0, 0.0, 0.0, 0.0, 0.0, 0.0, 0.0, 0.0, 0.0, 0.0, 0.0, 0.0, 0.0, 0.0, 0.0, 0.0, 0.0, 0.0, 0.0, 0.0, 0.0, 0.0, 0.0, 0.0, 0.0, 0.0, 0.0, 0.0, 0.0, 0.0, 0.0, 0.0, 0.0, 0.0, 0.0, 0.0, 0.0, 0.0, 0.0, 0.0, 0.0, 0.0, 0.0, 0.0, 0.0, 0.0, 0.0, 0.0, 0.0, 0.0, 0.0, 0.0, 0.0, 0.0, 0.0, 0.0, 0.0, 0.0, 0.0, 0.0, 0.0, 0.0, 0.0, 0.0, 0.0, 0.0, 0.0, 0.0, 0.0, 0.0, 0.0, 0.0, 0.0, 0.0, 0.0, 0.0, 0.0, 0.0, 0.0, 0.0, 0.0, 0.0, 0.0, 0.0, 0.0, 0.0, 0.0, 0.0, 0.0, 0.0, 0.0, 0.0, 0.0, 0.0, 0.0, 0.0, 0.0, 0.0, 0.0, 0.0, 0.0, 0.0, 0.0, 0.0, 0.0, 0.0, 0.0, 0.0, 0.0, 0.0, 0.0, 0.0, 0.0, 0.0, 0.0, 0.0, 0.0, 0.0, 0.0, 0.0, 0.0, 0.0, 0.0, 0.0, 0.0, 0.0, 0.0, 0.0, 0.0, 0.0, 0.0, 0.0, 0.0, 0.0, 0.0, 0.0, 0.0, 0.0, 0.0, 0.0, 0.0, 0.0, 0.0, 0.0, 0.0, 0.0, 0.0, 0.0, 0.0, 0.0, 0.0, 0.0, 0.0, 0.0, 0.0, 0.0, 0.0, 0.0, 0.0, 0.0, 0.0, 0.0, 0.0, 0.0, 0.0, 0.0, 0.0, 0.0, 0.0, 0.0, 0.0, 0.0, 0.0, 0.0, 0.0, 0.0, 0.0, 0.0, 0.0, 0.0, 0.0, 0.0, 0.0, 0.0, 0.0, 0.0, 0.0, 0.0, 0.0, 0.0, 0.0, 0.0, 0.0, 0.0, 0.0, 0.0, 0.0, 0.0, 0.0, 0.0, 0.0, 0.0, 0.0, 0.0, 0.0, 0.0, 0.0, 0.0, 0.0, 0.0, 0.0, 0.0, 0.0, 0.0, 0.0, 0.0, 0.0, 0.0, 0.0, 0.0, 0.0, 0.0, 0.0, 0.0, 0.0, 0.0, 0.0, 0.0, 0.0, 0.0, 0.0, 0.0, 0.0, 0.0, 0.0, 0.0, 0.0, 0.0, 0.0, 0.0, 0.0, 0.0, 0.0, 0.0, 0.0, 0.0, 0.0, 0.0, 0.0, 0.0, 0.0, 0.0, 0.0, 0.0, 0.0, 0.0, 0.0, 0.0, 0.0, 0.0, 0.0, 0.0, 0.0, 0.0, 0.0, 0.0, 0.0, 0.0, 0.0, 0.0, 0.0, 0.0, 0.0, 0.0, 0.0, 0.0, 0.0, 0.0, 0.0, 0.0, 0.0, 0.0, 0.0, 0.0, 0.0, 0.0, 0.0, 0.0, 0.0, 0.0, 0.0, 0.0, 0.0, 0.0, 0.0, 0.0, 0.0, 0.0, 0.0, 0.0, 0.0, 0.0, 0.0, 0.0, 0.0, 0.0, 0.0, 0.0, 0.0, 0.0, 0.0, 0.0, 0.0, 0.0, 0.0, 0.0, 0.0, 0.0, 0.0, 0.0, 0.0, 0.0, 0.0, 0.0, 0.0, 0.0, 0.0, 0.0, 0.0, 0.0, 0.0, 0.0, 0.0, 0.0, 0.0, 0.0, 0.0, 0.0, 0.0, 0.0, 0.0, 0.0, 0.0, 0.0, 0.0, 0.0, 0.0, 0.0, 0.0, 0.0, 0.0, 0.0, 0.0, 0.0, 0.0, 0.0, 0.0, 0.0, 0.0, 0.0, 0.0, 0.0, 0.0, 0.0, 0.0, 0.0, 0.0, 0.0, 0.0, 0.0, 0.0, 0.0, 0.0, 0.0, 0.0, 0.0, 0.0, 0.0, 0.0, 0.0, 0.0, 0.0, 0.0, 0.0, 0.0, 0.0, 0.0, 0.0, 0.0, 0.0, 0.0, 0.0, 0.0, 0.0, 0.0, 0.0, 0.0, 0.0, 0.0, 0.0, 0.0, 0.0, 0.0, 0.0, 0.0, 0.0, 0.0, 0.0, 0.0, 0.0, 0.0, 0.0, 0.0, 0.0, 0.0, 0.0, 0.0, 0.0, 0.0, 0.0, 0.0, 0.0, 0.0, 0.0, 0.0, 0.0, 0.0, 0.0, 0.0, 0.0, 0.0, 0.0, 0.0, 0.0, 0.0, 0.0, 0.0, 0.0, 0.0, 0.0, 0.0, 0.0, 0.0, 0.0, 0.0, 0.0, 0.0, 0.0, 0.0, 0.0, 0.0, 0.0, 0.0, 0.0, 0.0, 0.0, 0.0, 0.0, 0.0, 0.0, 0.0, 0.0, 0.0, 0.0, 0.0, 0.0, 0.0, 0.0, 0.0, 0.0, 0.0, 0.0, 0.0, 0.0, 0.0, 0.0, 0.0, 0.0, 0.0, 0.0, 0.0, 0.0, 0.0, 0.0, 0.0, 0.0, 0.0, 0.0, 0.0, 0.0, 0.0, 0.0, 0.0, 0.0, 0.0, 0.0, 0.0, 0.0, 0.0, 0.0, 0.0, 0.0, 0.0, 0.0, 0.0, 0.0, 0.0, 0.0, 0.0, 0.0, 0.0, 0.0, 0.0, 0.0, 0.0, 0.0, 0.0, 0.0, 0.0, 0.0, 0.0, 0.0, 0.0, 0.0, 0.0, 0.0, 0.0, 0.0, 0.0, 0.0, 0.0, 0.0, 0.0, 0.0, 0.0, 0.0, 0.0, 0.0, 0.0, 0.0, 0.0, 0.0, 0.0, 0.0, 0.0, 0.0, 0.0, 0.0, 0.0, 0.0, 0.0, 0.0, 0.0, 0.0, 0.0, 0.0, 0.0, 0.0, 0.0, 0.0, 0.0, 0.0, 0.0, 0.0, 0.0, 0.0, 0.0, 0.0, 0.0, 0.0, 0.0, 0.0, 0.0, 0.0, 0.0, 0.0, 0.0, 0.0, 0.0, 0.0, 0.0, 0.0, 0.0, 0.0, 0.0, 0.0, 0.0, 0.0, 0.0, 0.0, 0.0, 0.0, 0.0, 0.0, 0.0, 0.0, 0.0, 0.0, 0.0, 0.0, 0.0, 0.0, 0.0, 0.0, 0.0, 0.0, 0.0, 0.0, 0.0, 0.0, 0.0, 0.0, 0.0, 0.0, 0.0, 0.0, 0.0, 0.0, 0.0, 0.0, 0.0, 0.0, 0.0, 0.0, 0.0, 0.0, 0.0, 0.0, 0.0, 0.0, 0.0, 0.0, 0.0, 0.0, 0.0, 0.0, 0.0, 0.0, 0.0, 0.0, 0.0, 0.0, 0.0, 0.0, 0.0, 0.0, 0.0, 0.0, 0.0, 0.0, 0.0, 0.0, 0.0, 0.0, 0.0, 0.0, 0.0, 0.0, 0.0, 0.0, 0.0, 0.0, 0.0, 0.0, 0.0, 0.0, 0.0, 0.0, 0.0, 0.0, 0.0, 0.0, 0.0, 0.0, 0.0, 0.0, 0.0, 0.0, 0.0, 0.0, 0.0, 0.0, 0.0, 0.0, 0.0, 0.0, 0.0, 0.0, 0.0, 0.0, 0.0, 0.0, 0.0, 0.0, 0.0, 0.0, 0.0, 0.0, 0.0, 0.0, 0.0, 0.0, 0.0, 0.0, 0.0, 0.0, 0.0, 0.0, 0.0, 0.0, 0.0, 0.0, 0.0, 0.0, 0.0, 0.0, 0.0, 0.0, 0.0, 0.0, 0.0, 0.0, 0.0, 0.0, 0.0, 0.0, 0.0, 0.0, 0.0, 0.0, 0.0, 0.0, 0.0, 0.0, 0.0, 0.0, 0.0, 0.0, 0.0, 0.0, 0.0, 0.0, 0.0, 0.0, 0.0, 0.0, 0.0, 0.0, 0.0, 0.0, 0.0, 0.0, 0.0, 0.0, 0.0, 0.0, 0.0, 0.0, 0.0, 0.0, 0.0, 0.0, 0.0, 0.0, 0.0, 0.0, 0.0, 0.0, 0.0, 0.0, 0.0, 0.0, 0.0, 0.0, 0.0, 0.0, 0.0, 0.0, 0.0, 0.0, 0.0, 0.0, 0.0, 0.0, 0.0, 0.0, 0.0, 0.0, 0.0, 0.0, 0.0, 0.0, 0.0, 0.0, 0.0, 0.0, 0.0, 0.0, 0.0, 0.0, 0.0, 0.0, 0.0, 0.0, 0.0, 0.0, 0.0, 0.0, 0.0, 0.0, 0.0, 0.0, 0.0, 0.0, 0.0, 0.0, 0.0, 0.0, 0.0, 0.0, 0.0, 0.0, 0.0, 0.0, 0.0, 0.0, 0.0, 0.0, 0.0, 0.0, 0.0, 0.0, 0.0, 0.0, 0.0, 0.0, 0.0, 0.0, 0.0, 0.0, 0.0, 0.0, 0.0, 0.0, 0.0, 0.0, 0.0, 0.0, 0.0, 0.0, 0.0, 0.0, 0.0, 0.0, 0.0, 0.0, 0.0, 0.0, 0.0, 0.0, 0.0, 0.0, 0.0, 0.0, 0.0, 0.0, 0.0, 0.0, 0.0, 0.0, 0.0, 0.0, 0.0, 0.0, 0.0, 0.0, 0.0, 0.0, 0.0, 0.0, 0.0, 0.0, 0.0, 0.0, 0.0, 0.0, 0.0, 0.0, 0.0, 0.0, 0.0, 0.0, 0.0, 0.0, 0.0, 0.0, 0.0, 0.0, 0.0, 0.0, 0.0, 0.0, 0.0, 0.0, 0.0, 0.0, 0.0, 0.0, 0.0, 0.0, 0.0, 0.0, 0.0, 0.0, 0.0, 0.0, 0.0, 0.0, 0.0, 0.0, 0.0, 0.0, 0.0, 0.0, 0.0, 0.0, 0.0, 0.0, 0.0, 0.0, 0.0, 0.0, 0.0, 0.0, 0.0, 0.0, 0.0, 0.0, 0.0, 0.0, 0.0, 0.0, 0.0, 0.0, 0.0, 0.0, 0.0, 0.0, 0.0, 0.0, 0.0, 0.0, 0.0, 0.0, 0.0, 0.0, 0.0, 0.0, 0.0, 0.0, 0.0, 0.0, 0.0, 0.0, 0.0, 0.0, 0.0, 0.0, 0.0, 0.0, 0.0, 0.0, 0.0, 0.0, 0.0, 0.0, 0.0, 0.0, 0.0, 0.0, 0.0, 0.0, 0.0, 0.0, 0.0, 0.0, 0.0, 0.0, 0.0, 0.0, 0.0, 0.0, 0.0, 0.0, 0.0, 0.0, 0.0, 0.0, 0.0, 0.0, 0.0, 0.0, 0.0, 0.0, 0.0, 0.0, 0.0, 0.0, 0.0, 0.0, 0.0, 0.0, 0.0, 0.0, 0.0, 0.0, 0.0, 0.0, 0.0, 0.0, 0.0, 0.0, 0.0, 0.0, 0.0, 0.0, 0.0, 0.0, 0.0, 0.0, 0.0, 0.0, 0.0, 0.0, 0.0, 0.0, 0.0, 0.0, 0.0, 0.0, 0.0, 0.0, 0.0, 0.0, 0.0, 0.0, 0.0, 0.0, 0.0, 0.0, 0.0, 0.0, 0.0, 0.0, 0.0, 0.0, 0.0, 0.0, 0.0, 0.0, 0.0, 0.0, 0.0, 0.0, 0.0, 0.0, 0.0, 0.0, 0.0, 0.0, 0.0, 0.0, 0.0, 0.0, 0.0, 0.0, 0.0, 0.0, 0.0, 0.0, 0.0, 0.0, 0.0, 0.0, 0.0, 0.0, 0.0, 0.0, 0.0, 0.0, 0.0, 0.0, 0.0, 0.0, 0.0, 0.0, 0.0, 0.0, 0.0, 0.0, 0.0, 0.0, 0.0, 0.0, 0.0, 0.0, 0.0, 0.0, 0.0, 0.0, 0.0, 0.0, 0.0, 0.0, 0.0, 0.0, 0.0, 0.0, 0.0, 0.0, 0.0, 0.0, 0.0, 0.0, 0.0, 0.0, 0.0, 0.0, 0.0, 0.0, 0.0, 0.0, 0.0, 0.0, 0.0, 0.0, 0.0, 0.0, 0.0, 0.0, 0.0, 0.0, 0.0, 0.0, 0.0, 0.0, 0.0, 0.0, 0.0, 0.0, 0.0, 0.0, 0.0, 0.0, 0.0, 0.0, 0.0, 0.0, 0.0, 0.0, 0.0, 0.0, 0.0, 0.0, 0.0, 0.0, 0.0, 0.0, 0.0, 0.0, 0.0, 0.0, 0.0, 0.0, 0.0, 0.0, 0.0, 0.0, 0.0, 0.0, 0.0, 0.0, 0.0, 0.0, 0.0, 0.0, 0.0, 0.0, 0.0, 0.0, 0.0, 0.0, 0.0, 0.0, 0.0, 0.0, 0.0, 0.0, 0.0, 0.0, 0.0, 0.0, 0.0, 0.0, 0.0, 0.0, 0.0, 0.0, 0.0, 0.0, 0.0, 0.0, 0.0, 0.0, 0.0, 0.0, 0.0, 0.0, 0.0, 0.0, 0.0, 0.0, 0.0, 0.0, 0.0, 0.0, 0.0, 0.0, 0.0, 0.0, 0.0, 0.0, 0.0, 0.0, 0.0, 0.0, 0.0, 0.0, 0.0, 0.0, 0.0, 0.0, 0.0, 0.0, 0.0, 0.0, 0.0, 0.0, 0.0, 0.0, 0.0, 0.0, 0.0, 0.0, 0.0, 0.0, 0.0, 0.0, 0.0, 0.0, 0.0, 0.0, 0.0, 0.0, 0.0, 0.0, 0.0, 0.0, 0.0, 0.0, 0.0, 0.0, 0.0, 0.0, 0.0, 0.0, 0.0, 0.0, 0.0, 0.0, 0.0, 0.0, 0.0, 0.0, 0.0, 0.0, 0.0, 0.0, 0.0, 0.0, 0.0, 0.0, 0.0, 0.0, 0.0, 0.0, 0.0, 0.0, 0.0, 0.0, 0.0, 0.0, 0.0, 0.0, 0.0, 0.0, 0.0, 0.0, 0.0, 0.0, 0.0, 0.0, 0.0, 0.0, 0.0, 0.0, 0.0, 0.0, 0.0, 0.0, 0.0, 0.0, 0.0, 0.0, 0.0, 0.0, 0.0, 0.0, 0.0, 0.0, 0.0, 0.0, 0.0, 0.0, 0.0, 0.0, 0.0, 0.0, 0.0, 0.0, 0.0, 0.0, 0.0, 0.0, 0.0, 0.0, 0.0, 0.0, 0.0, 0.0, 0.0, 0.0, 0.0, 0.0, 0.0, 0.0, 0.0, 0.0, 0.0, 0.0, 0.0, 0.0, 0.0, 0.0, 0.0, 0.0, 0.0, 0.0, 0.0, 0.0, 0.0, 0.0, 0.0, 0.0, 0.0, 0.0, 0.0, 0.0, 0.0, 0.0, 0.0, 0.0, 0.0, 0.0, 0.0, 0.0, 0.0, 0.0, 0.0, 0.0, 0.0, 0.0, 0.0, 0.0, 0.0, 0.0, 0.0, 0.0, 0.0, 0.0, 0.0, 0.0, 0.0, 0.0, 0.0, 0.0, 0.0, 0.0, 0.0, 0.0, 0.0, 0.0, 0.0, 0.0, 0.0, 0.0, 0.0, 0.0, 0.0, 0.0, 0.0, 0.0, 0.0, 0.0, 0.0, 0.0, 0.0, 0.0, 0.0, 0.0, 0.0, 0.0, 0.0, 0.0, 0.0, 0.0, 0.0, 0.0, 0.0, 0.0, 0.0, 0.0, 0.0, 0.0, 0.0, 0.0, 0.0, 0.0, 0.0, 0.0, 0.0, 0.0, 0.0, 0.0, 0.0, 0.0, 0.0, 0.0, 0.0, 0.0, 0.0, 0.0, 0.0, 0.0, 0.0, 0.0, 0.0, 0.0, 0.0, 0.0, 0.0, 0.0, 0.0, 0.0, 0.0, 0.0, 0.0, 0.0, 0.0, 0.0, 0.0, 0.0, 0.0, 0.0, 0.0, 0.0, 0.0, 0.0, 0.0, 0.0, 0.0, 0.0, 0.0, 0.0, 0.0, 0.0, 0.0, 0.0, 0.0, 0.0, 0.0, 0.0, 0.0, 0.0, 0.0, 0.0, 0.0, 0.0, 0.0, 0.0, 0.0, 0.0, 0.0, 0.0, 0.0, 0.0, 0.0, 0.0, 0.0, 0.0, 0.0, 0.0, 0.0, 0.0, 0.0, 0.0, 0.0, 0.0, 0.0, 0.0, 0.0, 0.0, 0.0, 0.0, 0.0, 0.0, 0.0, 0.0, 0.0, 0.0, 0.0, 0.0, 0.0, 0.0, 0.0, 0.0, 0.0, 0.0, 0.0, 0.0, 0.0, 0.0, 0.0, 0.0, 0.0, 0.0, 0.0, 0.0, 0.0, 0.0, 0.0, 0.0, 0.0, 0.0, 0.0, 0.0, 0.0, 0.0, 0.0, 0.0, 0.0, 0.0, 0.0, 0.0, 0.0, 0.0, 0.0, 0.0, 0.0, 0.0, 0.0, 0.0, 0.0, 0.0, 0.0, 0.0, 0.0, 0.0, 0.0, 0.0, 0.0, 0.0, 0.0, 0.0, 0.0, 0.0, 0.0, 0.0, 0.0, 0.0, 0.0, 0.0, 0.0, 0.0, 0.0, 0.0, 0.0, 0.0, 0.0, 0.0, 0.0, 0.0, 0.0, 0.0, 0.0, 0.0, 0.0, 0.0, 0.0, 0.0, 0.0, 0.0, 0.0, 0.0, 0.0, 0.0, 0.0, 0.0, 0.0, 0.0, 0.0, 0.0, 0.0, 0.0, 0.0, 0.0, 0.0, 0.0, 0.0, 0.0, 0.0, 0.0, 0.0, 0.0, 0.0, 0.0, 0.0, 0.0, 0.0, 0.0, 0.0, 0.0, 0.0, 0.0, 0.0, 0.0, 0.0, 0.0, 0.0, 0.0, 0.0, 0.0, 0.0, 0.0, 0.0, 0.0, 0.0, 0.0, 0.0, 0.0, 0.0, 0.0, 0.0, 0.0, 0.0, 0.0, 0.0, 0.0, 0.0, 0.0, 0.0, 0.0, 0.0, 0.0, 0.0, 0.0, 0.0, 0.0, 0.0, 0.0, 0.0, 0.0, 0.0, 0.0, 0.0, 0.0, 0.0, 0.0, 0.0, 0.0, 0.0, 0.0, 0.0, 0.0, 0.0, 0.0, 0.0, 0.0, 0.0, 0.0, 0.0, 0.0, 0.0, 0.0, 0.0, 0.0, 0.0, 0.0, 0.0, 0.0, 0.0, 0.0, 0.0, 0.0, 0.0, 0.0, 0.0, 0.0, 0.0, 0.0, 0.0, 0.0, 0.0, 0.0, 0.0, 0.0, 0.0, 0.0, 0.0, 0.0, 0.0, 0.0, 0.0, 0.0, 0.0, 0.0, 0.0, 0.0, 0.0, 0.0, 0.0, 0.0, 0.0, 0.0, 0.0, 0.0, 0.0, 0.0, 0.0, 0.0, 0.0, 0.0, 0.0, 0.0, 0.0, 0.0, 0.0, 0.0, 0.0, 0.0, 0.0, 0.0, 0.0, 0.0, 0.0, 0.0, 0.0, 0.0, 0.0, 0.0, 0.0, 0.0, 0.0, 0.0, 0.0, 0.0, 0.0, 0.0, 0.0, 0.0, 0.0, 0.0, 0.0, 0.0, 0.0, 0.0, 0.0, 0.0, 0.0, 0.0, 0.0, 0.0, 0.0, 0.0, 0.0, 0.0, 0.0, 0.0, 0.0, 0.0, 0.0, 0.0, 0.0, 0.0, 0.0, 0.0, 0.0, 0.0, 0.0, 0.0, 0.0, 0.0, 0.0, 0.0, 0.0, 0.0, 0.0, 0.0, 0.0, 0.0, 0.0, 0.0, 0.0, 0.0, 0.0, 0.0, 0.0, 0.0, 0.0, 0.0, 0.0, 0.0, 0.0, 0.0, 0.0, 0.0, 0.0, 0.0, 0.0, 0.0, 0.0, 0.0, 0.0, 0.0, 0.0, 0.0, 0.0, 0.0, 0.0, 0.0, 0.0, 0.0, 0.0, 0.0, 0.0, 0.0, 0.0, 0.0, 0.0, 0.0, 0.0, 0.0, 0.0, 0.0, 0.0, 0.0, 0.0, 0.0, 0.0, 0.0, 0.0, 0.0, 0.0, 0.0, 0.0, 0.0, 0.0, 0.0, 0.0, 0.0, 0.0, 0.0, 0.0, 0.0, 0.0, 0.0, 0.0, 0.0, 0.0, 0.0, 0.0, 0.0, 0.0, 0.0, 0.0, 0.0, 0.0, 0.0, 0.0, 0.0, 0.0, 0.0, 0.0, 0.0, 0.0, 0.0, 0.0, 0.0, 0.0, 0.0, 0.0, 0.0, 0.0, 0.0, 0.0, 0.0, 0.0, 0.0, 0.0, 0.0, 0.0, 0.0, 0.0, 0.0, 0.0, 0.0, 0.0, 0.0, 0.0, 0.0, 0.0, 0.0, 0.0, 0.0, 0.0, 0.0, 0.0, 0.0, 0.0, 0.0, 0.0, 0.0, 0.0, 0.0, 0.0, 0.0, 0.0, 0.0, 0.0, 0.0, 0.0, 0.0, 0.0, 0.0, 0.0, 0.0, 0.0, 0.0, 0.0, 0.0, 0.0, 0.0, 0.0, 0.0, 0.0, 0.0, 0.0, 0.0, 0.0, 0.0, 0.0, 0.0, 0.0, 0.0, 0.0, 0.0, 0.0, 0.0, 0.0, 0.0, 0.0, 0.0, 0.0, 0.0, 0.0, 0.0, 0.0, 0.0, 0.0, 0.0, 0.0, 0.0, 0.0, 0.0, 0.0, 0.0, 0.0, 0.0, 0.0, 0.0, 0.0, 0.0, 0.0, 0.0, 0.0, 0.0, 0.0, 0.0, 0.0, 0.0, 0.0, 0.0, 0.0, 0.0, 0.0, 0.0, 0.0, 0.0, 0.0, 0.0, 0.0, 0.0, 0.0, 0.0, 0.0, 0.0, 0.0, 0.0, 0.0, 0.0, 0.0, 0.0, 0.0, 0.0, 0.0, 0.0, 0.0, 0.0, 0.0, 0.0, 0.0, 0.0, 0.0, 0.0, 0.0, 0.0, 0.0, 0.0, 0.0, 0.0, 0.0, 0.0, 0.0, 0.0, 0.0, 0.0, 0.0, 0.0, 0.0, 0.0, 0.0, 0.0, 0.0, 0.0, 0.0, 0.0, 0.0, 0.0, 0.0, 0.0, 0.0, 0.0, 0.0, 0.0, 0.0, 0.0, 0.0, 0.0, 0.0, 0.0, 0.0, 0.0, 0.0, 0.0, 0.0, 0.0, 0.0, 0.0, 0.0, 0.0, 0.0, 0.0, 0.0, 0.0, 0.0, 0.0, 0.0, 0.0, 0.0, 0.0, 0.0, 0.0, 0.0, 0.0, 0.0, 0.0, 0.0, 0.0, 0.0, 0.0, 0.0, 0.0, 0.0, 0.0, 0.0, 0.0, 0.0, 0.0, 0.0, 0.0, 0.0, 0.0, 0.0, 0.0, 0.0, 0.0, 0.0, 0.0, 0.0, 0.0, 0.0, 0.0, 0.0, 0.0, 0.0, 0.0, 0.0, 0.0, 0.0, 0.0, 0.0, 0.0, 0.0, 0.0, 0.0, 0.0, 0.0, 0.0, 0.0, 0.0, 0.0, 0.0, 0.0, 0.0, 0.0, 0.0, 0.0, 0.0, 0.0, 0.0, 0.0, 0.0, 0.0, 0.0, 0.0, 0.0, 0.0, 0.0, 0.0, 0.0, 0.0, 0.0, 0.0, 0.0, 0.0, 0.0, 0.0, 0.0, 0.0, 0.0, 0.0, 0.0, 0.0, 0.0, 0.0, 0.0, 0.0, 0.0, 0.0, 0.0, 0.0, 0.0, 0.0, 0.0, 0.0, 0.0, 0.0, 0.0, 0.0, 0.0, 0.0, 0.0, 0.0, 0.0, 0.0, 0.0, 0.0, 0.0, 0.0, 0.0, 0.0, 0.0, 0.0, 0.0, 0.0, 0.0, 0.0, 0.0, 0.0, 0.0, 0.0, 0.0, 0.0, 0.0, 0.0, 0.0, 0.0, 0.0, 0.0, 0.0, 0.0, 0.0, 0.0, 0.0, 0.0, 0.0, 0.0, 0.0, 0.0, 0.0, 0.0, 0.0, 0.0, 0.0, 0.0, 0.0, 0.0, 0.0, 0.0, 0.0, 0.0, 0.0, 0.0, 0.0, 0.0, 0.0, 0.0, 0.0, 0.0, 0.0, 0.0, 0.0, 0.0, 0.0, 0.0, 0.0, 0.0, 0.0, 0.0, 0.0, 0.0, 0.0, 0.0, 0.0, 0.0, 0.0, 0.0, 0.0, 0.0, 0.0, 0.0, 0.0, 0.0, 0.0, 0.0, 0.0, 0.0, 0.0, 0.0, 0.0, 0.0, 0.0, 0.0, 0.0, 0.0, 0.0, 0.0, 0.0, 0.0, 0.0, 0.0, 0.0, 0.0, 0.0, 0.0, 0.0, 0.0, 0.0, 0.0, 0.0, 0.0, 0.0, 0.0, 0.0, 0.0, 0.0, 0.0, 0.0, 0.0, 0.0, 0.0, 0.0, 0.0, 0.0, 0.0, 0.0, 0.0, 0.0, 0.0, 0.0, 0.0, 0.0, 0.0, 0.0, 0.0, 0.0, 0.0, 0.0, 0.0, 0.0, 0.0, 0.0, 0.0, 0.0, 0.0, 0.0, 0.0, 0.0, 0.0, 0.0, 0.0, 0.0, 0.0, 0.0, 0.0, 0.0, 0.0, 0.0, 0.0, 0.0, 0.0, 0.0, 0.0, 0.0, 0.0, 0.0, 0.0, 0.0, 0.0, 0.0, 0.0, 0.0, 0.0, 0.0, 0.0, 0.0, 0.0, 0.0, 0.0, 0.0, 0.0, 0.0, 0.0, 0.0, 0.0, 0.0, 0.0, 0.0, 0.0, 0.0, 0.0, 0.0, 0.0, 0.0, 0.0, 0.0, 0.0, 0.0, 0.0, 0.0, 0.0, 0.0, 0.0, 0.0, 0.0, 0.0, 0.0, 0.0, 0.0, 0.0, 0.0, 0.0, 0.0, 0.0, 0.0, 0.0, 0.0, 0.0, 0.0, 0.0, 0.0, 0.0, 0.0, 0.0, 0.0, 0.0, 0.0, 0.0, 0.0, 0.0, 0.0, 0.0, 0.0, 0.0, 0.0, 0.0, 0.0, 0.0, 0.0, 0.0, 0.0, 0.0, 0.0, 0.0, 0.0, 0.0, 0.0, 0.0, 0.0, 0.0, 0.0, 0.0, 0.0, 0.0, 0.0, 0.0, 0.0, 0.0, 0.0, 0.0, 0.0, 0.0, 0.0, 0.0, 0.0, 0.0, 0.0, 0.0, 0.0, 0.0, 0.0, 0.0, 0.0, 0.0, 0.0, 0.0, 0.0, 0.0, 0.0, 0.0, 0.0, 0.0, 0.0, 0.0, 0.0, 0.0, 0.0, 0.0, 0.0, 0.0, 0.0, 0.0, 0.0, 0.0, 0.0, 0.0, 0.0, 0.0, 0.0, 0.0, 0.0, 0.0, 0.0, 0.0, 0.0, 0.0, 0.0, 0.0, 0.0, 0.0, 0.0, 0.0, 0.0, 0.0, 0.0, 0.0, 0.0, 0.0, 0.0, 0.0, 0.0, 0.0, 0.0, 0.0, 0.0, 0.0, 0.0, 0.0, 0.0, 0.0, 0.0, 0.0, 0.0, 0.0, 0.0, 0.0, 0.0, 0.0, 0.0, 0.0, 0.0, 0.0, 0.0, 0.0, 0.0, 0.0, 0.0, 0.0, 0.0, 0.0, 0.0, 0.0, 0.0, 0.0, 0.0, 0.0, 0.0, 0.0, 0.0, 0.0, 0.0, 0.0, 0.0, 0.0, 0.0, 0.0, 0.0, 0.0, 0.0, 0.0, 0.0, 0.0, 0.0, 0.0, 0.0, 0.0, 0.0, 0.0, 0.0, 0.0, 0.0, 0.0, 0.0, 0.0, 0.0, 0.0, 0.0, 0.0, 0.0, 0.0, 0.0, 0.0, 0.0, 0.0, 0.0, 0.0, 0.0, 0.0, 0.0, 0.0, 0.0, 0.0, 0.0, 0.0, 0.0, 0.0, 0.0, 0.0, 0.0, 0.0, 0.0, 0.0, 0.0, 0.0, 0.0, 0.0, 0.0, 0.0, 0.0, 0.0, 0.0, 0.0, 0.0, 0.0, 0.0, 0.0, 0.0, 0.0, 0.0, 0.0, 0.0, 0.0, 0.0, 0.0, 0.0, 0.0, 0.0, 0.0, 0.0, 0.0, 0.0, 0.0, 0.0, 0.0, 0.0, 0.0, 0.0, 0.0, 0.0, 0.0, 0.0, 0.0, 0.0, 0.0, 0.0, 0.0, 0.0, 0.0, 0.0, 0.0, 0.0, 0.0, 0.0, 0.0, 0.0, 0.0, 0.0, 0.0, 0.0, 0.0, 0.0, 0.0, 0.0, 0.0, 0.0, 0.0, 0.0, 0.0, 0.0, 0.0, 0.0, 0.0, 0.0, 0.0, 0.0, 0.0, 0.0, 0.0, 0.0, 0.0, 0.0, 0.0, 0.0, 0.0, 0.0, 0.0, 0.0, 0.0, 0.0, 0.0, 0.0, 0.0, 0.0, 0.0, 0.0, 0.0, 0.0, 0.0, 0.0, 0.0, 0.0, 0.0, 0.0, 0.0, 0.0, 0.0, 0.0, 0.0, 0.0, 0.0, 0.0, 0.0, 0.0, 0.0, 0.0, 0.0, 0.0, 0.0, 0.0, 0.0, 0.0, 0.0, 0.0, 0.0, 0.0, 0.0, 0.0, 0.0, 0.0, 0.0, 0.0, 0.0, 0.0, 0.0, 0.0, 0.0, 0.0, 0.0, 0.0, 0.0, 0.0, 0.0, 0.0, 0.0, 0.0, 0.0, 0.0, 0.0, 0.0, 0.0, 0.0, 0.0, 0.0, 0.0, 0.0, 0.0, 0.0, 0.0, 0.0, 0.0, 0.0, 0.0, 0.0, 0.0, 0.0, 0.0, 0.0, 0.0, 0.0, 0.0, 0.0, 0.0, 0.0, 0.0, 0.0, 0.0, 0.0, 0.0, 0.0, 0.0, 0.0, 0.0, 0.0, 0.0, 0.0, 0.0, 0.0, 0.0, 0.0, 0.0, 0.0, 0.0, 0.0, 0.0, 0.0, 0.0, 0.0, 0.0, 0.0, 0.0, 0.0, 0.0, 0.0, 0.0, 0.0, 0.0, 0.0, 0.0, 0.0, 0.0, 0.0, 0.0, 0.0, 0.0, 0.0, 0.0, 0.0, 0.0, 0.0, 0.0, 0.0, 0.0, 0.0, 0.0, 0.0, 0.0, 0.0, 0.0, 0.0, 0.0, 0.0, 0.0, 0.0, 0.0, 0.0, 0.0, 0.0, 0.0, 0.0, 0.0, 0.0, 0.0, 0.0, 0.0, 0.0, 0.0, 0.0, 0.0, 0.0, 0.0, 0.0, 0.0, 0.0, 0.0, 0.0, 0.0, 0.0, 0.0, 0.0, 0.0, 0.0, 0.0, 0.0, 0.0, 0.0, 0.0, 0.0, 0.0, 0.0, 0.0, 0.0, 0.0, 0.0, 0.0, 0.0, 0.0, 0.0, 0.0, 0.0, 0.0, 0.0, 0.0, 0.0, 0.0, 0.0, 0.0, 0.0, 0.0, 0.0, 0.0, 0.0, 0.0, 0.0, 0.0, 0.0, 0.0, 0.0, 0.0, 0.0, 0.0, 0.0, 0.0, 0.0, 0.0, 0.0, 0.0, 0.0, 0.0, 0.0, 0.0, 0.0, 0.0, 0.0, 0.0, 0.0, 0.0, 0.0, 0.0, 0.0, 0.0, 0.0, 0.0, 0.0, 0.0, 0.0, 0.0, 0.0, 0.0, 0.0, 0.0, 0.0, 0.0, 0.0, 0.0, 0.0, 0.0, 0.0, 0.0, 0.0, 0.0, 0.0, 0.0, 0.0, 0.0, 0.0, 0.0, 0.0, 0.0, 0.0, 0.0, 0.0, 0.0, 0.0, 0.0, 0.0, 0.0, 0.0, 0.0, 0.0, 0.0, 0.0, 0.0, 0.0, 0.0, 0.0, 0.0, 0.0, 0.0, 0.0, 0.0, 0.0, 0.0, 0.0, 0.0, 0.0, 0.0, 0.0, 0.0, 0.0, 0.0, 0.0, 0.0, 0.0, 0.0, 0.0, 0.0, 0.0, 0.0, 0.0, 0.0, 0.0, 0.0, 0.0, 0.0, 0.0, 0.0, 0.0, 0.0, 0.0, 0.0, 0.0, 0.0, 0.0, 0.0, 0.0, 0.0, 0.0, 0.0, 0.0, 0.0, 0.0, 0.0, 0.0, 0.0, 0.0, 0.0, 0.0, 0.0, 0.0, 0.0, 0.0, 0.0, 0.0, 0.0, 0.0, 0.0, 0.0, 0.0, 0.0, 0.0, 0.0, 0.0, 0.0, 0.0, 0.0, 0.0, 0.0, 0.0, 0.0, 0.0, 0.0, 0.0, 0.0, 0.0, 0.0, 0.0, 0.0, 0.0, 0.0, 0.0, 0.0, 0.0, 0.0, 0.0, 0.0, 0.0, 0.0, 0.0, 0.0, 0.0, 0.0, 0.0, 0.0, 0.0, 0.0, 0.0, 0.0, 0.0, 0.0, 0.0, 0.0, 0.0, 0.0, 0.0, 0.0, 0.0, 0.0, 0.0, 0.0, 0.0, 0.0, 0.0, 0.0, 0.0, 0.0, 0.0, 0.0, 0.0, 0.0, 0.0, 0.0, 0.0, 0.0, 0.0, 0.0, 0.0, 0.0, 0.0, 0.0, 0.0, 0.0, 0.0, 0.0, 0.0, 0.0, 0.0, 0.0, 0.0, 0.0, 0.0, 0.0, 0.0, 0.0, 0.0, 0.0, 0.0, 0.0, 0.0, 0.0, 0.0, 0.0, 0.0, 0.0, 0.0, 0.0, 0.0, 0.0, 0.0, 0.0, 0.0, 0.0, 0.0, 0.0, 0.0, 0.0, 0.0, 0.0, 0.0, 0.0, 0.0, 0.0, 0.0, 0.0, 0.0, 0.0, 0.0, 0.0, 0.0, 0.0, 0.0, 0.0, 0.0, 0.0, 0.0, 0.0, 0.0, 0.0, 0.0, 0.0, 0.0, 0.0, 0.0, 0.0, 0.0, 0.0, 0.0, 0.0, 0.0, 0.0, 0.0, 0.0, 0.0, 0.0, 0.0, 0.0, 0.0, 0.0, 0.0, 0.0, 0.0, 0.0, 0.0, 0.0, 0.0, 0.0, 0.0, 0.0, 0.0, 0.0, 0.0, 0.0, 0.0, 0.0, 0.0, 0.0, 0.0, 0.0, 0.0, 0.0, 0.0, 0.0, 0.0, 0.0, 0.0, 0.0, 0.0, 0.0, 0.0, 0.0, 0.0, 0.0, 0.0, 0.0, 0.0, 0.0, 0.0, 0.0, 0.0, 0.0, 0.0, 0.0, 0.0, 0.0, 0.0, 0.0, 0.0, 0.0, 0.0, 0.0, 0.0, 0.0, 0.0, 0.0, 0.0, 0.0, 0.0, 0.0, 0.0, 0.0, 0.0, 0.0, 0.0, 0.0, 0.0, 0.0, 0.0, 0.0, 0.0, 0.0, 0.0, 0.0, 0.0, 0.0, 0.0, 0.0, 0.0, 0.0, 0.0, 0.0, 0.0, 0.0, 0.0, 0.0, 0.0, 0.0, 0.0, 0.0, 0.0, 0.0, 0.0, 0.0, 0.0, 0.0, 0.0, 0.0, 0.0, 0.0, 0.0, 0.0, 0.0, 0.0, 0.0, 0.0, 0.0, 0.0, 0.0, 0.0, 0.0, 0.0, 0.0, 0.0, 0.0, 0.0, 0.0, 0.0, 0.0, 0.0, 0.0, 0.0, 0.0, 0.0, 0.0, 0.0, 0.0, 0.0, 0.0, 0.0, 0.0, 0.0, 0.0, 0.0, 0.0, 0.0, 0.0, 0.0, 0.0, 0.0, 0.0, 0.0, 0.0, 0.0, 0.0, 0.0, 0.0, 0.0, 0.0, 0.0, 0.0, 0.0, 0.0, 0.0, 0.0, 0.0, 0.0, 0.0, 0.0, 0.0, 0.0, 0.0, 0.0, 0.0, 0.0, 0.0, 0.0, 0.0, 0.0, 0.0, 0.0, 0.0, 0.0, 0.0, 0.0, 0.0, 0.0, 0.0, 0.0, 0.0, 0.0, 0.0, 0.0, 0.0, 0.0, 0.0, 0.0, 0.0, 0.0, 0.0, 0.0, 0.0, 0.0, 0.0, 0.0, 0.0, 0.0, 0.0, 0.0, 0.0, 0.0, 0.0, 0.0, 0.0, 0.0, 0.0, 0.0, 0.0, 0.0, 0.0, 0.0, 0.0, 0.0, 0.0, 0.0, 0.0, 0.0, 0.0, 0.0, 0.0, 0.0, 0.0, 0.0, 0.0, 0.0, 0.0, 0.0, 0.0, 0.0, 0.0, 0.0, 0.0, 0.0, 0.0, 0.0, 0.0, 0.0, 0.0, 0.0, 0.0, 0.0, 0.0, 0.0, 0.0, 0.0, 0.0, 0.0, 0.0, 0.0, 0.0, 0.0, 0.0, 0.0, 0.0, 0.0, 0.0, 0.0, 0.0, 0.0, 0.0, 0.0, 0.0, 0.0, 0.0, 0.0, 0.0, 0.0, 0.0, 0.0, 0.0, 0.0, 0.0, 0.0, 0.0, 0.0, 0.0, 0.0, 0.0, 0.0, 0.0, 0.0, 0.0, 0.0, 0.0, 0.0, 0.0, 0.0, 0.0, 0.0, 0.0, 0.0, 0.0, 0.0, 0.0, 0.0, 0.0, 0.0, 0.0, 0.0, 0.0, 0.0, 0.0, 0.0, 0.0, 0.0, 0.0, 0.0, 0.0, 0.0, 0.0, 0.0, 0.0, 0.0, 0.0, 0.0, 0.0, 0.0, 0.0, 0.0, 0.0, 0.0, 0.0, 0.0, 0.0, 0.0, 0.0, 0.0, 0.0, 0.0, 0.0, 0.0, 0.0, 0.0, 0.0, 0.0, 0.0, 0.0, 0.0, 0.0, 0.0, 0.0, 0.0, 0.0, 0.0, 0.0, 0.0, 0.0, 0.0, 0.0, 0.0, 0.0, 0.0, 0.0, 0.0, 0.0, 0.0, 0.0, 0.0, 0.0, 0.0, 0.0, 0.0, 0.0, 0.0, 0.0, 0.0, 0.0, 0.0, 0.0, 0.0, 0.0, 0.0, 0.0, 0.0, 0.0, 0.0, 0.0, 0.0, 0.0, 0.0, 0.0, 0.0, 0.0, 0.0, 0.0, 0.0, 0.0, 0.0, 0.0, 0.0, 0.0, 0.0, 0.0, 0.0, 0.0, 0.0, 0.0, 0.0, 0.0, 0.0, 0.0, 0.0, 0.0, 0.0, 0.0, 0.0, 0.0, 0.0, 0.0, 0.0, 0.0, 0.0, 0.0, 0.0, 0.0, 0.0, 0.0, 0.0, 0.0, 0.0, 0.0, 0.0, 0.0, 0.0, 0.0, 0.0, 0.0, 0.0, 0.0, 0.0, 0.0, 0.0, 0.0, 0.0, 0.0, 0.0, 0.0, 0.0, 0.0, 0.0, 0.0, 0.0, 0.0, 0.0, 0.0, 0.0, 0.0, 0.0, 0.0, 0.0, 0.0, 0.0, 0.0, 0.0, 0.0, 0.0, 0.0, 0.0, 0.0, 0.0, 0.0, 0.0, 0.0, 0.0, 0.0, 0.0, 0.0, 0.0, 0.0, 0.0, 0.0, 0.0, 0.0, 0.0, 0.0, 0.0, 0.0, 0.0, 0.0, 0.0, 0.0, 0.0, 0.0, 0.0, 0.0, 0.0, 0.0, 0.0, 0.0, 0.0, 0.0, 0.0, 0.0, 0.0, 0.0, 0.0, 0.0, 0.0, 0.0, 0.0, 0.0, 0.0, 0.0, 0.0, 0.0, 0.0, 0.0, 0.0, 0.0, 0.0, 0.0, 0.0, 0.0, 0.0, 0.0, 0.0, 0.0, 0.0, 0.0, 0.0, 0.0, 0.0, 0.0, 0.0, 0.0, 0.0, 0.0, 0.0, 0.0, 0.0, 0.0, 0.0, 0.0, 0.0, 0.0, 0.0, 0.0, 0.0, 0.0, 0.0, 0.0, 0.0, 0.0, 0.0, 0.0, 0.0, 0.0, 0.0, 0.0, 0.0, 0.0, 0.0, 0.0, 0.0, 0.0, 0.0, 0.0, 0.0, 0.0, 0.0, 0.0, 0.0, 0.0, 0.0, 0.0, 0.0, 0.0, 0.0, 0.0, 0.0, 0.0, 0.0, 0.0, 0.0, 0.0, 0.0, 0.0, 0.0, 0.0, 0.0, 0.0, 0.0, 0.0, 0.0, 0.0, 0.0, 0.0, 0.0, 0.0, 0.0, 0.0, 0.0, 0.0, 0.0, 0.0, 0.0, 0.0, 0.0, 0.0, 0.0, 0.0, 0.0, 0.0, 0.0, 0.0, 0.0, 0.0, 0.0, 0.0, 0.0, 0.0, 0.0, 0.0, 0.0, 0.0, 0.0, 0.0, 0.0, 0.0, 0.0, 0.0, 0.0, 0.0, 0.0, 0.0, 0.0, 0.0, 0.0, 0.0, 0.0, 0.0, 0.0, 0.0, 0.0, 0.0, 0.0, 0.0, 0.0, 0.0, 0.0, 0.0, 0.0, 0.0, 0.0, 0.0, 0.0, 0.0, 0.0, 0.0, 0.0, 0.0, 0.0, 0.0, 0.0, 0.0, 0.0, 0.0, 0.0, 0.0, 0.0, 0.0, 0.0, 0.0, 0.0, 0.0, 0.0, 0.0, 0.0, 0.0, 0.0, 0.0, 0.0, 0.0, 0.0, 0.0, 0.0, 0.0, 0.0, 0.0, 0.0, 0.0, 0.0, 0.0, 0.0, 0.0, 0.0, 0.0, 0.0, 0.0, 0.0, 0.0, 0.0, 0.0, 0.0, 0.0, 0.0, 0.0, 0.0, 0.0, 0.0, 0.0, 0.0, 0.0, 0.0, 0.0, 0.0, 0.0, 0.0, 0.0, 0.0, 0.0, 0.0, 0.0, 0.0, 0.0, 0.0, 0.0, 0.0, 0.0, 0.0, 0.0, 0.0, 0.0, 0.0, 0.0, 0.0, 0.0, 0.0, 0.0, 0.0, 0.0, 0.0, 0.0, 0.0, 0.0, 0.0, 0.0, 0.0, 0.0, 0.0, 0.0, 0.0, 0.0, 0.0, 0.0, 0.0, 0.0, 0.0, 0.0, 0.0, 0.0, 0.0, 0.0, 0.0, 0.0, 0.0, 0.0, 0.0, 0.0, 0.0, 0.0, 0.0, 0.0, 0.0, 0.0, 0.0, 0.0, 0.0, 0.0, 0.0, 0.0, 0.0, 0.0, 0.0, 0.0, 0.0, 0.0, 0.0, 0.0, 0.0, 0.0, 0.0, 0.0, 0.0, 0.0, 0.0, 0.0, 0.0, 0.0, 0.0, 0.0, 0.0, 0.0, 0.0, 0.0, 0.0, 0.0, 0.0, 0.0, 0.0, 0.0, 0.0, 0.0, 0.0, 0.0, 0.0, 0.0, 0.0, 0.0, 0.0, 0.0, 0.0, 0.0, 0.0, 0.0, 0.0, 0.0, 0.0, 0.0, 0.0, 0.0, 0.0, 0.0, 0.0, 0.0, 0.0, 0.0, 0.0, 0.0, 0.0, 0.0, 0.0, 0.0, 0.0, 0.0, 0.0, 0.0, 0.0, 0.0, 0.0, 0.0, 0.0, 0.0, 0.0, 0.0, 0.0, 0.0, 0.0, 0.0, 0.0, 0.0, 0.0, 0.0, 0.0, 0.0, 0.0, 0.0, 0.0, 0.0, 0.0, 0.0, 0.0, 0.0, 0.0, 0.0, 0.0, 0.0, 0.0, 0.0, 0.0, 0.0, 0.0, 0.0, 0.0, 0.0, 0.0, 0.0, 0.0, 0.0, 0.0, 0.0, 0.0, 0.0, 0.0, 0.0, 0.0, 0.0, 0.0, 0.0, 0.0, 0.0, 0.0, 0.0, 0.0, 0.0, 0.0, 0.0, 0.0, 0.0, 0.0, 0.0, 0.0, 0.0, 0.0, 0.0, 0.0, 0.0, 0.0, 0.0, 0.0, 0.0, 0.0, 0.0, 0.0, 0.0, 0.0, 0.0, 0.0, 0.0, 0.0, 0.0, 0.0, 0.0, 0.0, 0.0, 0.0, 0.0, 0.0, 0.0, 0.0, 0.0, 0.0, 0.0])
me_circle.use_remesh_preserve_volume = False
me_circle.use_remesh_preserve_attributes = False
me_circle.use_mirror_x = True
me_circle.use_mirror_topology = True
me_circle.update()

# ---- objects
ob_empty = bpy.data.objects.new('Empty', None)
ob_light = bpy.data.objects.new('Light', light_light)
ob_camera = bpy.data.objects.new('Camera', cam_camera)
ob_circle = bpy.data.objects.new('Circle', me_circle)

# ---- transforms, parenting, visibility, modifiers, constraints
ob_empty.location = (0.0, 0.0, 1.139)
ob_empty.rotation_euler = (1.571, -0.0, -0.0)
ob_empty.scale = (0.4542, 0.4542, 0.4542)
ob_empty.empty_display_type = 'IMAGE'
ob_empty.empty_display_size = 5.0
ob_empty.empty_image_depth = 'BACK'
ob_empty.show_empty_image_perspective = False
ob_empty.empty_image_side = 'FRONT'
ob_empty.lineart.crease_threshold = 0.0
ob_light.location = (4.076, 1.005, 5.904)
ob_light.rotation_euler = (0.6503, 0.05522, 1.866)
ob_light.lock_rotations_4d = False
ob_light.empty_display_type = 'ARROWS'
ob_light.color = (0.0, 0.0, 0.0, 0.0)
ob_light.lineart.crease_threshold = 0.0
ob_camera.location = (7.359, -6.926, 4.958)
ob_camera.rotation_euler = (1.109, 0.0, 0.8149)
ob_camera.lock_rotations_4d = False
ob_camera.empty_display_type = 'ARROWS'
ob_camera.color = (0.0, 0.0, 0.0, 0.0)
ob_camera.display_type = 'WIRE'
ob_camera.lineart.crease_threshold = 0.0
ob_circle.location = (0.0, 0.0, 0.0)
ob_circle.lineart.crease_threshold = 0.0
ob_circle.use_mesh_mirror_x = True

# ---- collection membership
col_collection.objects.link(ob_empty)
col_external.objects.link(ob_light)
col_external.objects.link(ob_camera)
col_character.objects.link(ob_circle)

# ---- scene / render settings (as saved in the file)
scene.camera = ob_camera
scene.frame_start = 1; scene.frame_end = 250; scene.frame_set(1)
scene.render.engine = 'BLENDER_EEVEE_NEXT'
scene.cycles.use_denoising = False
scene.cycles.samples = 128
scene.cycles.sampling_pattern = 'TABULATED_SOBOL'
scene.cycles.use_adaptive_sampling = False
scene.cycles.use_light_tree = False
scene.view_settings.view_transform = 'Filmic'
bpy.context.view_layer.update()
